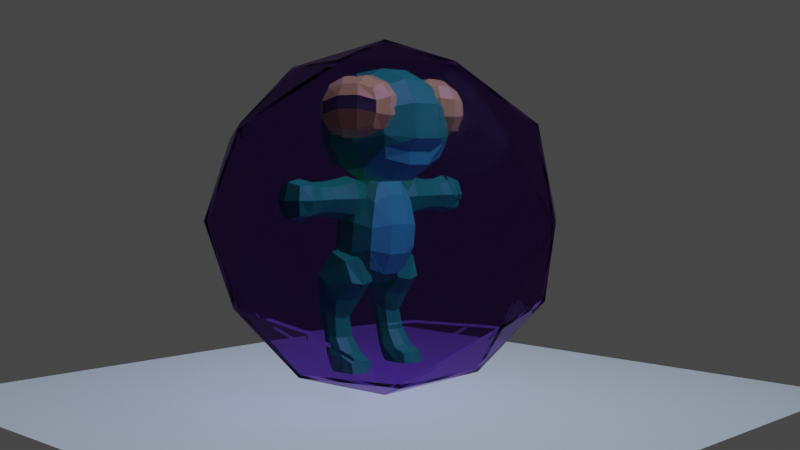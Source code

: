# Source: Frog.blend  (saved by Blender 3.4.6; exported with 4.5.12 LTS)
import bpy
from mathutils import Matrix  # noqa: F401  (used for matrix-valued properties, if any)

bpy.ops.wm.read_factory_settings(use_empty=True)
scene = bpy.context.scene
scene.name = 'Scene'

# ---- collections
col_collection = bpy.data.collections.new('Collection'); scene.collection.children.link(col_collection)
col_collection_2 = bpy.data.collections.new('Collection 2'); scene.collection.children.link(col_collection_2)

# ---- materials (node trees are filled in below, after node groups)
mat_material_001 = bpy.data.materials.new('Material.001')
mat_material_001.surface_render_method = 'BLENDED'
mat_material_001.blend_method = 'BLEND'
mat_material_001.use_transparent_shadow = False
mat_material_001.use_raytrace_refraction = True
mat_material_001.use_screen_refraction = True
mat_material_001.use_sss_translucency = True
mat_material_001.thickness_mode = 'SLAB'
mat_material_001.use_thickness_from_shadow = True
mat_material_001.pass_index = 1
mat_frogskin = bpy.data.materials.new('FrogSkin')
mat_frogskin.use_transparent_shadow = False
mat_eyes = bpy.data.materials.new('Eyes')
mat_eyes.use_transparent_shadow = False
mat_pupil = bpy.data.materials.new('Pupil')
mat_pupil.use_transparent_shadow = False
mat_froghighlight = bpy.data.materials.new('FrogHighlight')
mat_froghighlight.use_transparent_shadow = False

# ---- material node trees
mat_material_001.use_nodes = True; mat_material_001.node_tree.nodes.clear()
_N = mat_material_001.node_tree.nodes; _L = mat_material_001.node_tree.links
n0 = _N.new('ShaderNodeOutputMaterial'); n0.name = 'Material Output'; n0.location = (300, 300)
n1 = _N.new('ShaderNodeBsdfGlass'); n1.name = 'Glass BSDF'; n1.location = (10, 300)
n1.inputs[0].default_value = (0.59, 0.4628, 0.7357, 0.3786)
n1.inputs[2].default_value = 1.05
n2 = _N.new('ShaderNodeValue'); n2.name = 'Value'; n2.location = (300, 140)
n2.outputs[0].default_value = 0.0
_L.new(n1.outputs[0], n0.inputs[0])
_L.new(n2.outputs[0], n0.inputs[3])
n0.is_active_output = True
mat_frogskin.use_nodes = True; mat_frogskin.node_tree.nodes.clear()
_N = mat_frogskin.node_tree.nodes; _L = mat_frogskin.node_tree.links
n0 = _N.new('ShaderNodeBsdfPrincipled'); n0.name = 'Principled BSDF'; n0.location = (10, 300)
n0.distribution = 'GGX'
n0.subsurface_method = 'RANDOM_WALK_SKIN'
n0.inputs[0].default_value = (0.016, 0.4179, 0.1529, 1.0)
n0.inputs[3].default_value = 1.45
n0.inputs[27].default_value = (0.0, 0.0, 0.0, 1.0)
n0.inputs[28].default_value = 1.0
n1 = _N.new('ShaderNodeOutputMaterial'); n1.name = 'Material Output'; n1.location = (300, 300)
_L.new(n0.outputs[0], n1.inputs[0])
n1.is_active_output = True
mat_eyes.use_nodes = True; mat_eyes.node_tree.nodes.clear()
_N = mat_eyes.node_tree.nodes; _L = mat_eyes.node_tree.links
n0 = _N.new('ShaderNodeBsdfPrincipled'); n0.name = 'Principled BSDF'; n0.location = (10, 300)
n0.distribution = 'GGX'
n0.subsurface_method = 'RANDOM_WALK_SKIN'
n0.inputs[0].default_value = (0.8308, 0.6795, 0.1384, 1.0)
n0.inputs[2].default_value = 0.1632
n0.inputs[3].default_value = 1.45
n0.inputs[19].default_value = 0.04016
n0.inputs[24].default_value = 0.1275
n0.inputs[27].default_value = (0.0, 0.0, 0.0, 1.0)
n0.inputs[28].default_value = 1.0
n1 = _N.new('ShaderNodeOutputMaterial'); n1.name = 'Material Output'; n1.location = (300, 300)
_L.new(n0.outputs[0], n1.inputs[0])
n1.is_active_output = True
mat_pupil.use_nodes = True; mat_pupil.node_tree.nodes.clear()
_N = mat_pupil.node_tree.nodes; _L = mat_pupil.node_tree.links
n0 = _N.new('ShaderNodeBsdfPrincipled'); n0.name = 'Principled BSDF'; n0.location = (10, 300)
n0.distribution = 'GGX'
n0.subsurface_method = 'RANDOM_WALK_SKIN'
n0.inputs[0].default_value = (0.09084, 0.08866, 0.07227, 1.0)
n0.inputs[3].default_value = 1.45
n0.inputs[19].default_value = 0.08679
n0.inputs[24].default_value = 0.0715
n0.inputs[27].default_value = (0.0, 0.0, 0.0, 1.0)
n0.inputs[28].default_value = 1.0
n1 = _N.new('ShaderNodeOutputMaterial'); n1.name = 'Material Output'; n1.location = (300, 300)
_L.new(n0.outputs[0], n1.inputs[0])
n1.is_active_output = True
mat_froghighlight.use_nodes = True; mat_froghighlight.node_tree.nodes.clear()
_N = mat_froghighlight.node_tree.nodes; _L = mat_froghighlight.node_tree.links
n0 = _N.new('ShaderNodeBsdfPrincipled'); n0.name = 'Principled BSDF'; n0.location = (10, 300)
n0.distribution = 'GGX'
n0.subsurface_method = 'RANDOM_WALK_SKIN'
n0.inputs[0].default_value = (0.06848, 0.6172, 0.3712, 1.0)
n0.inputs[3].default_value = 1.45
n0.inputs[27].default_value = (0.0, 0.0, 0.0, 1.0)
n0.inputs[28].default_value = 1.0
n1 = _N.new('ShaderNodeOutputMaterial'); n1.name = 'Material Output'; n1.location = (300, 300)
_L.new(n0.outputs[0], n1.inputs[0])
n1.is_active_output = True

# ---- world
world_world = bpy.data.worlds.new('World'); scene.world = world_world
world_world.use_nodes = True; world_world.node_tree.nodes.clear()
_N = world_world.node_tree.nodes; _L = world_world.node_tree.links
n0 = _N.new('ShaderNodeOutputWorld'); n0.name = 'World Output'; n0.location = (300, 300)
n1 = _N.new('ShaderNodeBackground'); n1.name = 'Background'; n1.location = (10, 300)
n1.inputs[0].default_value = (0.05088, 0.05088, 0.05088, 1.0)
_L.new(n1.outputs[0], n0.inputs[0])
n0.is_active_output = True
world_world.color = (0.05088, 0.05088, 0.05088)
world_world.use_sun_shadow = False
world_world.sun_shadow_jitter_overblur = 0.0

# ---- cameras
cam_camera = bpy.data.cameras.new('Camera')
cam_camera.clip_end = 100.0
cam_camera.ortho_scale = 7.314

# ---- lights
light_light = bpy.data.lights.new('Light', 'SPOT')
light_light.color = (0.617, 0.7717, 1.0)
light_light.transmission_factor = 0.0
light_light.use_custom_distance = True
light_light.cutoff_distance = 67.75
light_light.use_shadow = False
light_light.energy = 2000.0
light_light.shadow_soft_size = 3.49
light_light.shadow_maximum_resolution = 0.006
light_light.use_absolute_resolution = True
light_light.spot_blend = 0.5678
light_light.spot_size = 1.309

# ---- meshes
me_plane = bpy.data.meshes.new('Plane')
me_plane.from_pydata([(-1.0, -1.0, 0.0), (1.0, -1.0, 0.0), (-1.0, 1.0, 0.0), (1.0, 1.0, 0.0)], [], [(0, 1, 3, 2)])
_uv = me_plane.uv_layers.new(name='UVMap')
_uv.uv.foreach_set('vector', [0.0, 0.0, 1.0, 0.0, 1.0, 1.0, 0.0, 1.0])
me_plane.update()
me_icosphere = bpy.data.meshes.new('Icosphere')
me_icosphere.from_pydata([(0.0, 0.0, -1.2), (1.901e-10, 0.0, -1.17), (0.8683, -0.6309, -0.5367), (0.8467, -0.6151, -0.5233), (-0.3234, -0.9953, -0.5233), (-0.3317, -1.021, -0.5367), (-1.073, 0.0, -0.5367), (-1.047, 0.0, -0.5233), (-0.3317, 1.021, -0.5367), (-0.3234, 0.9953, -0.5233), (0.8467, 0.6151, -0.5233), (0.8683, 0.6309, -0.5367), (0.3317, -1.021, 0.5367), (0.3234, -0.9953, 0.5233), (-0.8683, -0.6309, 0.5367), (-0.8467, -0.6151, 0.5233), (-0.8467, 0.6151, 0.5233), (-0.8683, 0.6309, 0.5367), (0.3234, 0.9953, 0.5233), (0.3317, 1.021, 0.5367), (1.073, 0.0, 0.5367), (1.047, 0.0, 0.5233), (1.901e-10, 0.0, 1.17), (0.0, 0.0, 1.2), (-0.1949, -0.6, -1.021), (-0.1901, -0.585, -0.9953), (0.5104, -0.3708, -1.021), (0.4976, -0.3616, -0.9953), (0.3076, -0.9466, -0.6151), (0.3154, -0.9708, -0.6309), (1.021, 0.0, -0.6309), (0.9953, 0.0, -0.6151), (0.5104, 0.3708, -1.021), (0.4976, 0.3616, -0.9953), (-0.6309, 0.0, -1.021), (-0.6151, 0.0, -0.9953), (-0.8258, -0.6, -0.6309), (-0.8052, -0.585, -0.6151), (-0.1949, 0.6, -1.021), (-0.1901, 0.585, -0.9953), (-0.8052, 0.585, -0.6151), (-0.8258, 0.6, -0.6309), (0.3076, 0.9466, -0.6151), (0.3154, 0.9708, -0.6309), (1.141, -0.3708, 0.0), (1.113, -0.3616, -2.534e-10), (1.113, 0.3616, -2.534e-10), (1.141, 0.3708, 0.0), (1.901e-10, -1.17, -2.534e-10), (0.0, -1.2, 0.0), (0.7053, -0.9708, 0.0), (0.6877, -0.9466, -2.534e-10), (-1.141, -0.3708, 0.0), (-1.113, -0.3616, -2.534e-10), (-0.7053, -0.9708, 0.0), (-0.6877, -0.9466, -2.534e-10), (-0.7053, 0.9708, 0.0), (-0.6877, 0.9466, -2.534e-10), (-1.141, 0.3708, 0.0), (-1.113, 0.3616, -2.534e-10), (0.7053, 0.9708, 0.0), (0.6877, 0.9466, -2.534e-10), (0.0, 1.2, 0.0), (1.901e-10, 1.17, -2.534e-10), (0.8052, -0.585, 0.6151), (0.8258, -0.6, 0.6309), (-0.3154, -0.9708, 0.6309), (-0.3076, -0.9466, 0.6151), (-1.021, 0.0, 0.6309), (-0.9953, 0.0, 0.6151), (-0.3154, 0.9708, 0.6309), (-0.3076, 0.9466, 0.6151), (0.8258, 0.6, 0.6309), (0.8052, 0.585, 0.6151), (0.1901, -0.585, 0.9953), (0.1949, -0.6, 1.021), (0.6309, 0.0, 1.021), (0.6151, 0.0, 0.9953), (-0.5104, -0.3708, 1.021), (-0.4976, -0.3616, 0.9953), (-0.5104, 0.3708, 1.021), (-0.4976, 0.3616, 0.9953), (0.1901, 0.585, 0.9953), (0.1949, 0.6, 1.021)], [], [(0, 26, 24), (2, 26, 30), (34, 0, 24), (38, 0, 34), (38, 32, 0), (44, 2, 30), (49, 5, 29), (52, 6, 36), (56, 8, 41), (60, 11, 43), (50, 2, 44), (54, 5, 49), (52, 58, 6), (56, 62, 8), (47, 11, 60), (75, 12, 65), (78, 14, 66), (80, 17, 68), (83, 19, 70), (76, 20, 72), (83, 23, 76), (83, 76, 72), (19, 83, 72), (80, 23, 83), (70, 80, 83), (17, 80, 70), (80, 78, 23), (68, 78, 80), (78, 68, 14), (23, 78, 75), (78, 66, 75), (75, 66, 12), (23, 75, 76), (76, 75, 65), (65, 20, 76), (20, 47, 72), (72, 47, 60), (19, 72, 60), (70, 19, 62), (70, 62, 56), (17, 70, 56), (68, 17, 58), (68, 58, 52), (14, 68, 52), (14, 54, 66), (66, 54, 49), (66, 49, 12), (12, 50, 65), (65, 50, 44), (65, 44, 20), (19, 60, 62), (62, 60, 43), (62, 43, 8), (17, 56, 58), (58, 56, 41), (58, 41, 6), (14, 52, 54), (54, 52, 36), (54, 36, 5), (12, 49, 50), (49, 29, 50), (50, 29, 2), (20, 44, 47), (44, 30, 47), (47, 30, 11), (43, 11, 32), (43, 32, 38), (8, 43, 38), (8, 38, 41), (41, 38, 34), (6, 41, 34), (36, 6, 34), (34, 24, 36), (36, 24, 5), (30, 32, 11), (32, 30, 26), (0, 32, 26), (5, 24, 29), (24, 26, 29), (26, 2, 29), (1, 25, 27), (3, 31, 27), (35, 25, 1), (39, 35, 1), (39, 1, 33), (45, 31, 3), (48, 28, 4), (53, 37, 7), (57, 40, 9), (61, 42, 10), (51, 45, 3), (55, 48, 4), (53, 7, 59), (57, 9, 63), (46, 61, 10), (74, 64, 13), (79, 67, 15), (81, 69, 16), (82, 71, 18), (77, 73, 21), (82, 77, 22), (82, 73, 77), (18, 73, 82), (81, 82, 22), (71, 82, 81), (16, 71, 81), (81, 22, 79), (69, 81, 79), (79, 15, 69), (22, 74, 79), (79, 74, 67), (74, 13, 67), (22, 77, 74), (77, 64, 74), (64, 77, 21), (21, 73, 46), (73, 61, 46), (18, 61, 73), (71, 63, 18), (71, 57, 63), (16, 57, 71), (69, 59, 16), (69, 53, 59), (15, 53, 69), (15, 67, 55), (67, 48, 55), (67, 13, 48), (13, 64, 51), (64, 45, 51), (64, 21, 45), (18, 63, 61), (63, 42, 61), (63, 9, 42), (16, 59, 57), (59, 40, 57), (59, 7, 40), (15, 55, 53), (55, 37, 53), (55, 4, 37), (13, 51, 48), (48, 51, 28), (51, 3, 28), (21, 46, 45), (45, 46, 31), (46, 10, 31), (42, 33, 10), (42, 39, 33), (9, 39, 42), (9, 40, 39), (40, 35, 39), (7, 35, 40), (37, 35, 7), (35, 37, 25), (37, 4, 25), (31, 10, 33), (33, 27, 31), (1, 27, 33), (4, 28, 25), (25, 28, 27), (27, 28, 3)])
_uv = me_icosphere.uv_layers.new(name='UVMap')
_uv.uv.foreach_set('vector', [0.1818, 0.0, 0.2273, 0.07873, 0.1364, 0.07873, 0.2727, 0.1575, 0.3182, 0.07873, 0.3636, 0.1575, 0.8636, 0.07873, 0.9091, 0.0, 0.9545, 0.07873, 0.6818, 0.07873, 0.7273, 0.0, 0.7727, 0.07873, 0.5909, 0.07873, 0.5, 0.07873, 0.5455, 0.0, 0.3182, 0.2362, 0.2727, 0.1575, 0.3636, 0.1575, 0.1364, 0.2362, 0.09091, 0.1575, 0.1818, 0.1575, 0.8636, 0.2362, 0.8182, 0.1575, 0.9091, 0.1575, 0.6818, 0.2362, 0.6364, 0.1575, 0.7273, 0.1575, 0.5, 0.2362, 0.4545, 0.1575, 0.5455, 0.1575, 0.2273, 0.2362, 0.2727, 0.1575, 0.3182, 0.2362, 0.04546, 0.2362, 0.09091, 0.1575, 0.1364, 0.2362, 0.8636, 0.2362, 0.7727, 0.2362, 0.8182, 0.1575, 0.6818, 0.2362, 0.5909, 0.2362, 0.6364, 0.1575, 0.4091, 0.2362, 0.4545, 0.1575, 0.5, 0.2362, 0.2273, 0.3937, 0.1818, 0.3149, 0.2727, 0.3149, 0.04546, 0.3937, 0.0, 0.3149, 0.09091, 0.3149, 0.7727, 0.3937, 0.7273, 0.3149, 0.8182, 0.3149, 0.5909, 0.3937, 0.5455, 0.3149, 0.6364, 0.3149, 0.4091, 0.3937, 0.3636, 0.3149, 0.4545, 0.3149, 0.5, 0.3937, 0.4545, 0.4724, 0.4091, 0.3937, 0.5, 0.3937, 0.4091, 0.3937, 0.4545, 0.3149, 0.5455, 0.3149, 0.5, 0.3937, 0.4545, 0.3149, 0.6818, 0.3937, 0.6364, 0.4724, 0.5909, 0.3937, 0.6364, 0.3149, 0.6818, 0.3937, 0.5909, 0.3937, 0.7273, 0.3149, 0.6818, 0.3937, 0.6364, 0.3149, 0.7727, 0.3937, 0.8636, 0.3937, 0.8182, 0.4724, 0.8182, 0.3149, 0.8636, 0.3937, 0.7727, 0.3937, 0.8636, 0.3937, 0.8182, 0.3149, 0.9091, 0.3149, 0.09091, 0.4724, 0.04546, 0.3937, 0.1364, 0.3937, 0.04546, 0.3937, 0.09091, 0.3149, 0.1364, 0.3937, 0.1364, 0.3937, 0.09091, 0.3149, 0.1818, 0.3149, 0.2727, 0.4724, 0.2273, 0.3937, 0.3182, 0.3937, 0.3182, 0.3937, 0.2273, 0.3937, 0.2727, 0.3149, 0.2727, 0.3149, 0.3636, 0.3149, 0.3182, 0.3937, 0.3636, 0.3149, 0.4091, 0.2362, 0.4545, 0.3149, 0.4545, 0.3149, 0.4091, 0.2362, 0.5, 0.2362, 0.5455, 0.3149, 0.4545, 0.3149, 0.5, 0.2362, 0.6364, 0.3149, 0.5455, 0.3149, 0.5909, 0.2362, 0.6364, 0.3149, 0.5909, 0.2362, 0.6818, 0.2362, 0.7273, 0.3149, 0.6364, 0.3149, 0.6818, 0.2362, 0.8182, 0.3149, 0.7273, 0.3149, 0.7727, 0.2362, 0.8182, 0.3149, 0.7727, 0.2362, 0.8636, 0.2362, 0.9091, 0.3149, 0.8182, 0.3149, 0.8636, 0.2362, 0.0, 0.3149, 0.04546, 0.2362, 0.09091, 0.3149, 0.09091, 0.3149, 0.04546, 0.2362, 0.1364, 0.2362, 0.09091, 0.3149, 0.1364, 0.2362, 0.1818, 0.3149, 0.1818, 0.3149, 0.2273, 0.2362, 0.2727, 0.3149, 0.2727, 0.3149, 0.2273, 0.2362, 0.3182, 0.2362, 0.2727, 0.3149, 0.3182, 0.2362, 0.3636, 0.3149, 0.5455, 0.3149, 0.5, 0.2362, 0.5909, 0.2362, 0.5909, 0.2362, 0.5, 0.2362, 0.5455, 0.1575, 0.5909, 0.2362, 0.5455, 0.1575, 0.6364, 0.1575, 0.7273, 0.3149, 0.6818, 0.2362, 0.7727, 0.2362, 0.7727, 0.2362, 0.6818, 0.2362, 0.7273, 0.1575, 0.7727, 0.2362, 0.7273, 0.1575, 0.8182, 0.1575, 0.9091, 0.3149, 0.8636, 0.2362, 0.9545, 0.2362, 0.9545, 0.2362, 0.8636, 0.2362, 0.9091, 0.1575, 0.9545, 0.2362, 0.9091, 0.1575, 1.0, 0.1575, 0.1818, 0.3149, 0.1364, 0.2362, 0.2273, 0.2362, 0.1364, 0.2362, 0.1818, 0.1575, 0.2273, 0.2362, 0.2273, 0.2362, 0.1818, 0.1575, 0.2727, 0.1575, 0.3636, 0.3149, 0.3182, 0.2362, 0.4091, 0.2362, 0.3182, 0.2362, 0.3636, 0.1575, 0.4091, 0.2362, 0.4091, 0.2362, 0.3636, 0.1575, 0.4545, 0.1575, 0.5455, 0.1575, 0.4545, 0.1575, 0.5, 0.07873, 0.5455, 0.1575, 0.5, 0.07873, 0.5909, 0.07873, 0.6364, 0.1575, 0.5455, 0.1575, 0.5909, 0.07873, 0.6364, 0.1575, 0.6818, 0.07873, 0.7273, 0.1575, 0.7273, 0.1575, 0.6818, 0.07873, 0.7727, 0.07873, 0.8182, 0.1575, 0.7273, 0.1575, 0.7727, 0.07873, 0.9091, 0.1575, 0.8182, 0.1575, 0.8636, 0.07873, 0.8636, 0.07873, 0.9545, 0.07873, 0.9091, 0.1575, 0.9091, 0.1575, 0.9545, 0.07873, 1.0, 0.1575, 0.3636, 0.1575, 0.4091, 0.07873, 0.4545, 0.1575, 0.4091, 0.07873, 0.3636, 0.1575, 0.3182, 0.07873, 0.3636, 0.0, 0.4091, 0.07873, 0.3182, 0.07873, 0.09091, 0.1575, 0.1364, 0.07873, 0.1818, 0.1575, 0.1364, 0.07873, 0.2273, 0.07873, 0.1818, 0.1575, 0.2273, 0.07873, 0.2727, 0.1575, 0.1818, 0.1575, 0.1818, 0.0, 0.1364, 0.07873, 0.2273, 0.07873, 0.2727, 0.1575, 0.3636, 0.1575, 0.3182, 0.07873, 0.8636, 0.07873, 0.9545, 0.07873, 0.9091, 0.0, 0.6818, 0.07873, 0.7727, 0.07873, 0.7273, 0.0, 0.5909, 0.07873, 0.5455, 0.0, 0.5, 0.07873, 0.3182, 0.2362, 0.3636, 0.1575, 0.2727, 0.1575, 0.1364, 0.2362, 0.1818, 0.1575, 0.09091, 0.1575, 0.8636, 0.2362, 0.9091, 0.1575, 0.8182, 0.1575, 0.6818, 0.2362, 0.7273, 0.1575, 0.6364, 0.1575, 0.5, 0.2362, 0.5455, 0.1575, 0.4545, 0.1575, 0.2273, 0.2362, 0.3182, 0.2362, 0.2727, 0.1575, 0.04546, 0.2362, 0.1364, 0.2362, 0.09091, 0.1575, 0.8636, 0.2362, 0.8182, 0.1575, 0.7727, 0.2362, 0.6818, 0.2362, 0.6364, 0.1575, 0.5909, 0.2362, 0.4091, 0.2362, 0.5, 0.2362, 0.4545, 0.1575, 0.2273, 0.3937, 0.2727, 0.3149, 0.1818, 0.3149, 0.04546, 0.3937, 0.09091, 0.3149, 0.0, 0.3149, 0.7727, 0.3937, 0.8182, 0.3149, 0.7273, 0.3149, 0.5909, 0.3937, 0.6364, 0.3149, 0.5455, 0.3149, 0.4091, 0.3937, 0.4545, 0.3149, 0.3636, 0.3149, 0.5, 0.3937, 0.4091, 0.3937, 0.4545, 0.4724, 0.5, 0.3937, 0.4545, 0.3149, 0.4091, 0.3937, 0.5455, 0.3149, 0.4545, 0.3149, 0.5, 0.3937, 0.6818, 0.3937, 0.5909, 0.3937, 0.6364, 0.4724, 0.6364, 0.3149, 0.5909, 0.3937, 0.6818, 0.3937, 0.7273, 0.3149, 0.6364, 0.3149, 0.6818, 0.3937, 0.7727, 0.3937, 0.8182, 0.4724, 0.8636, 0.3937, 0.8182, 0.3149, 0.7727, 0.3937, 0.8636, 0.3937, 0.8636, 0.3937, 0.9091, 0.3149, 0.8182, 0.3149, 0.09091, 0.4724, 0.1364, 0.3937, 0.04546, 0.3937, 0.04546, 0.3937, 0.1364, 0.3937, 0.09091, 0.3149, 0.1364, 0.3937, 0.1818, 0.3149, 0.09091, 0.3149, 0.2727, 0.4724, 0.3182, 0.3937, 0.2273, 0.3937, 0.3182, 0.3937, 0.2727, 0.3149, 0.2273, 0.3937, 0.2727, 0.3149, 0.3182, 0.3937, 0.3636, 0.3149, 0.3636, 0.3149, 0.4545, 0.3149, 0.4091, 0.2362, 0.4545, 0.3149, 0.5, 0.2362, 0.4091, 0.2362, 0.5455, 0.3149, 0.5, 0.2362, 0.4545, 0.3149, 0.6364, 0.3149, 0.5909, 0.2362, 0.5455, 0.3149, 0.6364, 0.3149, 0.6818, 0.2362, 0.5909, 0.2362, 0.7273, 0.3149, 0.6818, 0.2362, 0.6364, 0.3149, 0.8182, 0.3149, 0.7727, 0.2362, 0.7273, 0.3149, 0.8182, 0.3149, 0.8636, 0.2362, 0.7727, 0.2362, 0.9091, 0.3149, 0.8636, 0.2362, 0.8182, 0.3149, 0.0, 0.3149, 0.09091, 0.3149, 0.04546, 0.2362, 0.09091, 0.3149, 0.1364, 0.2362, 0.04546, 0.2362, 0.09091, 0.3149, 0.1818, 0.3149, 0.1364, 0.2362, 0.1818, 0.3149, 0.2727, 0.3149, 0.2273, 0.2362, 0.2727, 0.3149, 0.3182, 0.2362, 0.2273, 0.2362, 0.2727, 0.3149, 0.3636, 0.3149, 0.3182, 0.2362, 0.5455, 0.3149, 0.5909, 0.2362, 0.5, 0.2362, 0.5909, 0.2362, 0.5455, 0.1575, 0.5, 0.2362, 0.5909, 0.2362, 0.6364, 0.1575, 0.5455, 0.1575, 0.7273, 0.3149, 0.7727, 0.2362, 0.6818, 0.2362, 0.7727, 0.2362, 0.7273, 0.1575, 0.6818, 0.2362, 0.7727, 0.2362, 0.8182, 0.1575, 0.7273, 0.1575, 0.9091, 0.3149, 0.9545, 0.2362, 0.8636, 0.2362, 0.9545, 0.2362, 0.9091, 0.1575, 0.8636, 0.2362, 0.9545, 0.2362, 1.0, 0.1575, 0.9091, 0.1575, 0.1818, 0.3149, 0.2273, 0.2362, 0.1364, 0.2362, 0.1364, 0.2362, 0.2273, 0.2362, 0.1818, 0.1575, 0.2273, 0.2362, 0.2727, 0.1575, 0.1818, 0.1575, 0.3636, 0.3149, 0.4091, 0.2362, 0.3182, 0.2362, 0.3182, 0.2362, 0.4091, 0.2362, 0.3636, 0.1575, 0.4091, 0.2362, 0.4545, 0.1575, 0.3636, 0.1575, 0.5455, 0.1575, 0.5, 0.07873, 0.4545, 0.1575, 0.5455, 0.1575, 0.5909, 0.07873, 0.5, 0.07873, 0.6364, 0.1575, 0.5909, 0.07873, 0.5455, 0.1575, 0.6364, 0.1575, 0.7273, 0.1575, 0.6818, 0.07873, 0.7273, 0.1575, 0.7727, 0.07873, 0.6818, 0.07873, 0.8182, 0.1575, 0.7727, 0.07873, 0.7273, 0.1575, 0.9091, 0.1575, 0.8636, 0.07873, 0.8182, 0.1575, 0.8636, 0.07873, 0.9091, 0.1575, 0.9545, 0.07873, 0.9091, 0.1575, 1.0, 0.1575, 0.9545, 0.07873, 0.3636, 0.1575, 0.4545, 0.1575, 0.4091, 0.07873, 0.4091, 0.07873, 0.3182, 0.07873, 0.3636, 0.1575, 0.3636, 0.0, 0.3182, 0.07873, 0.4091, 0.07873, 0.09091, 0.1575, 0.1818, 0.1575, 0.1364, 0.07873, 0.1364, 0.07873, 0.1818, 0.1575, 0.2273, 0.07873, 0.2273, 0.07873, 0.1818, 0.1575, 0.2727, 0.1575])
me_icosphere.materials.append(mat_material_001)
me_icosphere.update()
me_cube_003 = bpy.data.meshes.new('Cube.003')
me_cube_003.from_pydata([(-0.3079, -0.6577, 0.09914), (-0.3079, -0.6577, 0.4056), (-0.3088, -0.318, 0.08958), (-0.3088, -0.318, 0.4151), (-0.003258, -0.6577, 0.09914), (-0.003258, -0.6577, 0.4056), (-0.002358, -0.318, 0.08958), (-0.002358, -0.318, 0.4151), (-0.2959, -0.9898, 0.1159), (-0.2959, -0.9898, 0.3888), (-0.01527, -0.9898, 0.3888), (-0.01527, -0.9898, 0.1159), (-0.3088, -1.284, 0.08958), (-0.3088, -1.284, 0.4151), (-0.002358, -1.284, 0.4151), (-0.002358, -1.284, 0.08958), (-0.3263, -0.4879, 0.07104), (-0.371, -0.6577, 0.2524), (-0.3263, -0.4879, 0.4337), (-0.3433, -0.2804, 0.2524), (-0.1556, -0.2804, 0.05299), (-0.1556, -0.2804, 0.4517), (0.03208, -0.2804, 0.2524), (0.01509, -0.4879, 0.07104), (0.01509, -0.4879, 0.4337), (0.05985, -0.6577, 0.2524), (-0.1556, -0.6577, 0.03576), (-0.1556, -0.6577, 0.469), (-0.354, -0.9898, 0.2524), (0.04285, -0.9898, 0.2524), (-0.1556, -0.9898, 0.0594), (-0.1556, -0.9898, 0.4453), (-0.2959, -0.8238, 0.1159), (-0.2959, -0.8238, 0.3888), (-0.01527, -0.8238, 0.1159), (-0.01527, -0.8238, 0.3888), (-0.3433, -1.321, 0.2524), (0.03208, -1.321, 0.2524), (-0.1556, -1.321, 0.05299), (-0.1556, -1.321, 0.4517), (0.01128, -1.137, 0.08653), (-0.3225, -1.137, 0.08653), (-0.3225, -1.137, 0.4182), (0.01128, -1.137, 0.4182), (0.07626, -1.159, 0.2524), (-0.1556, -1.159, 0.4861), (-0.3874, -1.159, 0.2524), (-0.1556, -1.375, 0.2524), (0.04285, -0.8238, 0.2524), (-0.1556, -0.8238, 0.4453), (-0.1556, -0.8238, 0.0594), (-0.1556, -1.159, 0.01866), (-0.1556, -0.4658, 0.5045), (-0.1556, -0.4658, 0.0002007), (-0.354, -0.8238, 0.2524), (0.08178, -0.4658, 0.2524), (-0.1556, -0.1953, 0.2524), (-0.393, -0.4658, 0.2524)], [], [(57, 18, 3, 19), (56, 21, 7, 22), (55, 24, 5, 25), (54, 32, 8, 28), (53, 23, 4, 26), (52, 18, 1, 27), (51, 40, 15, 38), (50, 34, 11, 30), (49, 33, 9, 31), (48, 35, 10, 29), (47, 39, 13, 36), (46, 41, 12, 36), (45, 42, 13, 39), (44, 43, 14, 37), (40, 44, 37, 15), (11, 29, 44, 40), (29, 10, 43, 44), (43, 45, 39, 14), (10, 31, 45, 43), (31, 9, 42, 45), (42, 46, 36, 13), (9, 28, 46, 42), (28, 8, 41, 46), (38, 47, 36, 12), (15, 37, 47, 38), (37, 14, 39, 47), (34, 48, 29, 11), (4, 25, 48, 34), (25, 5, 35, 48), (35, 49, 31, 10), (5, 27, 49, 35), (27, 1, 33, 49), (32, 50, 30, 8), (0, 26, 50, 32), (26, 4, 34, 50), (41, 51, 38, 12), (8, 30, 51, 41), (30, 11, 40, 51), (24, 52, 27, 5), (7, 21, 52, 24), (21, 3, 18, 52), (16, 53, 26, 0), (2, 20, 53, 16), (20, 6, 23, 53), (33, 54, 28, 9), (1, 17, 54, 33), (17, 0, 32, 54), (23, 55, 25, 4), (6, 22, 55, 23), (22, 7, 24, 55), (20, 56, 22, 6), (2, 19, 56, 20), (19, 3, 21, 56), (16, 57, 19, 2), (0, 17, 57, 16), (17, 1, 18, 57)])
_uv = me_cube_003.uv_layers.new(name='UVMap')
_uv.uv.foreach_set('vector', [0.5, 0.125, 0.625, 0.125, 0.625, 0.25, 0.5, 0.25, 0.5, 0.375, 0.625, 0.375, 0.625, 0.5, 0.5, 0.5, 0.5, 0.625, 0.625, 0.625, 0.625, 0.75, 0.5, 0.75, 0.5, 0.0, 0.375, 0.0, 0.375, 0.0, 0.5, 0.0, 0.25, 0.625, 0.375, 0.625, 0.375, 0.75, 0.25, 0.75, 0.75, 0.625, 0.875, 0.625, 0.875, 0.75, 0.75, 0.75, 0.25, 0.75, 0.375, 0.75, 0.375, 0.75, 0.25, 0.75, 0.25, 0.75, 0.375, 0.75, 0.375, 0.75, 0.25, 0.75, 0.75, 0.75, 0.875, 0.75, 0.875, 0.75, 0.75, 0.75, 0.5, 0.75, 0.625, 0.75, 0.625, 0.75, 0.5, 0.75, 0.5, 0.875, 0.625, 0.875, 0.625, 1.0, 0.5, 1.0, 0.5, 0.0, 0.375, 0.0, 0.375, 0.0, 0.5, 0.0, 0.75, 0.75, 0.875, 0.75, 0.875, 0.75, 0.75, 0.75, 0.5, 0.75, 0.625, 0.75, 0.625, 0.75, 0.5, 0.75, 0.375, 0.75, 0.5, 0.75, 0.5, 0.75, 0.375, 0.75, 0.375, 0.75, 0.5, 0.75, 0.5, 0.75, 0.375, 0.75, 0.5, 0.75, 0.625, 0.75, 0.625, 0.75, 0.5, 0.75, 0.625, 0.75, 0.75, 0.75, 0.75, 0.75, 0.625, 0.75, 0.625, 0.75, 0.75, 0.75, 0.75, 0.75, 0.625, 0.75, 0.75, 0.75, 0.875, 0.75, 0.875, 0.75, 0.75, 0.75, 0.625, 0.0, 0.5, 0.0, 0.5, 0.0, 0.625, 0.0, 0.625, 0.0, 0.5, 0.0, 0.5, 0.0, 0.625, 0.0, 0.5, 0.0, 0.375, 0.0, 0.375, 0.0, 0.5, 0.0, 0.375, 0.875, 0.5, 0.875, 0.5, 1.0, 0.375, 1.0, 0.375, 0.75, 0.5, 0.75, 0.5, 0.875, 0.375, 0.875, 0.5, 0.75, 0.625, 0.75, 0.625, 0.875, 0.5, 0.875, 0.375, 0.75, 0.5, 0.75, 0.5, 0.75, 0.375, 0.75, 0.375, 0.75, 0.5, 0.75, 0.5, 0.75, 0.375, 0.75, 0.5, 0.75, 0.625, 0.75, 0.625, 0.75, 0.5, 0.75, 0.625, 0.75, 0.75, 0.75, 0.75, 0.75, 0.625, 0.75, 0.625, 0.75, 0.75, 0.75, 0.75, 0.75, 0.625, 0.75, 0.75, 0.75, 0.875, 0.75, 0.875, 0.75, 0.75, 0.75, 0.125, 0.75, 0.25, 0.75, 0.25, 0.75, 0.125, 0.75, 0.125, 0.75, 0.25, 0.75, 0.25, 0.75, 0.125, 0.75, 0.25, 0.75, 0.375, 0.75, 0.375, 0.75, 0.25, 0.75, 0.125, 0.75, 0.25, 0.75, 0.25, 0.75, 0.125, 0.75, 0.125, 0.75, 0.25, 0.75, 0.25, 0.75, 0.125, 0.75, 0.25, 0.75, 0.375, 0.75, 0.375, 0.75, 0.25, 0.75, 0.625, 0.625, 0.75, 0.625, 0.75, 0.75, 0.625, 0.75, 0.625, 0.5, 0.75, 0.5, 0.75, 0.625, 0.625, 0.625, 0.75, 0.5, 0.875, 0.5, 0.875, 0.625, 0.75, 0.625, 0.125, 0.625, 0.25, 0.625, 0.25, 0.75, 0.125, 0.75, 0.125, 0.5, 0.25, 0.5, 0.25, 0.625, 0.125, 0.625, 0.25, 0.5, 0.375, 0.5, 0.375, 0.625, 0.25, 0.625, 0.625, 0.0, 0.5, 0.0, 0.5, 0.0, 0.625, 0.0, 0.625, 0.0, 0.5, 0.0, 0.5, 0.0, 0.625, 0.0, 0.5, 0.0, 0.375, 0.0, 0.375, 0.0, 0.5, 0.0, 0.375, 0.625, 0.5, 0.625, 0.5, 0.75, 0.375, 0.75, 0.375, 0.5, 0.5, 0.5, 0.5, 0.625, 0.375, 0.625, 0.5, 0.5, 0.625, 0.5, 0.625, 0.625, 0.5, 0.625, 0.375, 0.375, 0.5, 0.375, 0.5, 0.5, 0.375, 0.5, 0.375, 0.25, 0.5, 0.25, 0.5, 0.375, 0.375, 0.375, 0.5, 0.25, 0.625, 0.25, 0.625, 0.375, 0.5, 0.375, 0.375, 0.125, 0.5, 0.125, 0.5, 0.25, 0.375, 0.25, 0.375, 0.0, 0.5, 0.0, 0.5, 0.125, 0.375, 0.125, 0.5, 0.0, 0.625, 0.0, 0.625, 0.125, 0.5, 0.125])
me_cube_003.materials.append(mat_frogskin)
me_cube_003.update()
me_cube_004 = bpy.data.meshes.new('Cube.004')
me_cube_004.from_pydata([(-0.1617, -0.3061, -0.6518), (-0.1963, -0.3057, -0.2101), (-0.1635, -0.1745, -0.6516), (-0.1963, -0.115, -0.2101), (0.008049, -0.312, -0.4061), (-0.04398, -0.3224, -0.2694), (0.008049, -0.1233, -0.4067), (-0.04398, -0.1107, -0.2694), (-0.2808, -0.3464, -0.3634), (-0.2808, -0.09702, -0.3634), (-0.111, -0.1118, -0.5227), (-0.1092, -0.3434, -0.5229), (-0.3253, -0.3072, -0.5576), (-0.3254, -0.173, -0.5576), (-0.2623, -0.316, -0.7627), (-0.2623, -0.1726, -0.7627), (-0.1401, -0.1726, -0.7824), (-0.1402, -0.3161, -0.7824), (-0.1724, -0.3254, -0.995), (-0.1724, -0.164, -0.995), (-0.0288, -0.1414, -0.9976), (-0.0288, -0.3481, -0.9976), (-0.2466, -0.1618, -0.6054), (-0.2455, -0.3185, -0.6054), (-0.1693, -0.3773, -0.4163), (-0.1695, -0.06755, -0.4164), (-0.2005, -0.159, -0.7725), (-0.2005, -0.3296, -0.7725), (-0.118, -0.1431, -0.9972), (-0.118, -0.3464, -0.9972), (-0.2128, -0.2099, -0.2005), (-0.3401, -0.2401, -0.5467), (0.02263, -0.2217, -0.4235), (0.001966, -0.2177, -0.2263), (-0.1373, -0.2441, -0.6627), (-0.08231, -0.2316, -0.5378), (-0.2969, -0.2221, -0.3485), (-0.2772, -0.2446, -0.7624), (-0.1208, -0.2446, -0.7827), (-0.195, -0.2447, -0.9972), (-0.05379, -0.2447, -1.004), (-0.1449, -0.2447, -1.004), (-0.0643, -0.3314, -0.897), (-0.06432, -0.1581, -0.897), (-0.2178, -0.1612, -0.8962), (-0.2178, -0.3283, -0.8962), (-0.1486, -0.3544, -0.8945), (-0.1486, -0.135, -0.8945), (-0.2329, -0.2447, -0.8977), (-0.05479, -0.2447, -0.8782), (0.05878, -0.2447, -0.9989), (0.03676, -0.3307, -0.9965), (0.01712, -0.3248, -0.9306), (0.03676, -0.1587, -0.9965), (0.03026, -0.2447, -0.9244), (0.01712, -0.1646, -0.9306)], [], [(36, 30, 3, 9), (25, 7, 6, 10), (32, 33, 5, 4), (25, 10, 2, 22), (35, 32, 4, 11), (33, 30, 1, 5), (24, 8, 12, 23), (5, 1, 8, 24), (31, 13, 15, 37), (36, 9, 13, 31), (35, 11, 0, 34), (20, 43, 55, 53), (23, 12, 14, 27), (22, 2, 16, 26), (34, 0, 17, 38), (41, 29, 18, 39), (47, 43, 20, 28), (46, 45, 18, 29), (48, 44, 19, 39), (42, 46, 29, 21), (44, 47, 28, 19), (40, 21, 29, 41), (13, 22, 26, 15), (0, 23, 27, 17), (11, 24, 23, 0), (9, 25, 22, 13), (9, 3, 7, 25), (4, 5, 24, 11), (20, 40, 41, 28), (45, 48, 39, 18), (28, 41, 39, 19), (2, 34, 38, 16), (21, 40, 50, 51), (10, 35, 34, 2), (8, 36, 31, 12), (12, 31, 37, 14), (7, 3, 30, 33), (10, 6, 32, 35), (6, 7, 33, 32), (8, 1, 30, 36), (16, 38, 49, 43), (14, 37, 48, 45), (15, 26, 47, 44), (17, 27, 46, 42), (37, 15, 44, 48), (27, 14, 45, 46), (26, 16, 43, 47), (38, 17, 42, 49), (54, 52, 51, 50), (55, 54, 50, 53), (42, 21, 51, 52), (43, 49, 54, 55), (40, 20, 53, 50), (49, 42, 52, 54)])
_uv = me_cube_004.uv_layers.new(name='UVMap')
_uv.uv.foreach_set('vector', [0.5, 0.125, 0.625, 0.125, 0.625, 0.25, 0.5, 0.25, 0.4375, 0.3125, 0.625, 0.5, 0.375, 0.5, 0.375, 0.375, 0.375, 0.625, 0.625, 0.625, 0.625, 0.75, 0.375, 0.75, 0.4375, 0.3125, 0.375, 0.375, 0.375, 0.375, 0.4375, 0.3125, 0.25, 0.625, 0.375, 0.625, 0.375, 0.75, 0.25, 0.75, 0.625, 0.625, 0.875, 0.625, 0.875, 0.75, 0.625, 0.75, 0.4375, 0.9375, 0.5, 1.0, 0.5, 1.0, 0.4375, 0.9375, 0.625, 0.75, 0.625, 1.0, 0.5, 1.0, 0.4375, 0.9375, 0.5, 0.125, 0.5, 0.25, 0.5, 0.25, 0.5, 0.125, 0.5, 0.125, 0.5, 0.25, 0.5, 0.25, 0.5, 0.125, 0.25, 0.625, 0.25, 0.75, 0.25, 0.75, 0.25, 0.625, 0.375, 0.375, 0.375, 0.375, 0.375, 0.375, 0.375, 0.375, 0.4375, 0.9375, 0.5, 1.0, 0.5, 1.0, 0.4375, 0.9375, 0.4375, 0.3125, 0.375, 0.375, 0.375, 0.375, 0.4375, 0.3125, 0.25, 0.625, 0.25, 0.75, 0.25, 0.75, 0.25, 0.625, 0.4375, 0.375, 0.4375, 0.4375, 0.5, 0.0, 0.5, 0.125, 0.4375, 0.3125, 0.375, 0.375, 0.375, 0.375, 0.4375, 0.3125, 0.4375, 0.9375, 0.5, 1.0, 0.5, 1.0, 0.4375, 0.9375, 0.5, 0.125, 0.5, 0.25, 0.5, 0.25, 0.5, 0.125, 0.375, 0.875, 0.4375, 0.9375, 0.4375, 0.9375, 0.375, 0.875, 0.5, 0.25, 0.4375, 0.3125, 0.4375, 0.3125, 0.5, 0.25, 0.375, 0.625, 0.375, 0.875, 0.4375, 0.4375, 0.4375, 0.375, 0.5, 0.25, 0.4375, 0.3125, 0.4375, 0.3125, 0.5, 0.25, 0.375, 0.875, 0.4375, 0.9375, 0.4375, 0.9375, 0.375, 0.875, 0.375, 0.875, 0.4375, 0.9375, 0.4375, 0.9375, 0.375, 0.875, 0.5, 0.25, 0.4375, 0.3125, 0.4375, 0.3125, 0.5, 0.25, 0.5, 0.25, 0.625, 0.25, 0.625, 0.5, 0.4375, 0.3125, 0.375, 0.75, 0.625, 0.75, 0.4375, 0.9375, 0.375, 0.875, 0.375, 0.375, 0.375, 0.625, 0.4375, 0.375, 0.4375, 0.3125, 0.5, 0.0, 0.5, 0.125, 0.5, 0.125, 0.5, 0.0, 0.4375, 0.3125, 0.4375, 0.375, 0.5, 0.125, 0.5, 0.25, 0.25, 0.5, 0.25, 0.625, 0.25, 0.625, 0.25, 0.5, 0.375, 0.875, 0.375, 0.625, 0.375, 0.625, 0.375, 0.875, 0.25, 0.5, 0.25, 0.625, 0.25, 0.625, 0.25, 0.5, 0.5, 0.0, 0.5, 0.125, 0.5, 0.125, 0.5, 0.0, 0.5, 0.0, 0.5, 0.125, 0.5, 0.125, 0.5, 0.0, 0.625, 0.5, 0.875, 0.5, 0.875, 0.625, 0.625, 0.625, 0.25, 0.5, 0.375, 0.5, 0.375, 0.625, 0.25, 0.625, 0.375, 0.5, 0.625, 0.5, 0.625, 0.625, 0.375, 0.625, 0.5, 0.0, 0.625, 0.0, 0.625, 0.125, 0.5, 0.125, 0.25, 0.5, 0.25, 0.625, 0.25, 0.625, 0.25, 0.5, 0.5, 0.0, 0.5, 0.125, 0.5, 0.125, 0.5, 0.0, 0.5, 0.25, 0.4375, 0.3125, 0.4375, 0.3125, 0.5, 0.25, 0.375, 0.875, 0.4375, 0.9375, 0.4375, 0.9375, 0.375, 0.875, 0.5, 0.125, 0.5, 0.25, 0.5, 0.25, 0.5, 0.125, 0.4375, 0.9375, 0.5, 1.0, 0.5, 1.0, 0.4375, 0.9375, 0.4375, 0.3125, 0.375, 0.375, 0.375, 0.375, 0.4375, 0.3125, 0.25, 0.625, 0.25, 0.75, 0.25, 0.75, 0.25, 0.625, 0.25, 0.625, 0.25, 0.75, 0.25, 0.75, 0.25, 0.625, 0.25, 0.5, 0.25, 0.625, 0.25, 0.625, 0.25, 0.5, 0.375, 0.875, 0.375, 0.875, 0.375, 0.875, 0.375, 0.875, 0.25, 0.5, 0.25, 0.625, 0.25, 0.625, 0.25, 0.5, 0.375, 0.625, 0.375, 0.375, 0.375, 0.375, 0.375, 0.625, 0.25, 0.625, 0.25, 0.75, 0.25, 0.75, 0.25, 0.625])
me_cube_004.materials.append(mat_frogskin)
me_cube_004.update()
me_cube_001 = bpy.data.meshes.new('Cube.001')
me_cube_001.from_pydata([(-0.07049, -0.4124, -0.1011), (-0.07595, -0.4045, 0.08616), (-0.1431, -0.2452, -0.08791), (-0.1487, -0.2379, 0.1025), (0.1487, -0.317, -0.09865), (0.1432, -0.3092, 0.08862), (0.07605, -0.1499, -0.08545), (0.07049, -0.1425, 0.105), (-0.1408, -0.3096, -0.1126), (-0.1152, -0.3687, -0.1185), (-0.08687, -0.4361, -0.04085), (-0.08872, -0.4333, 0.02256), (-0.1218, -0.3599, 0.1098), (-0.1475, -0.3008, 0.1157), (-0.1759, -0.2331, 0.04232), (-0.1739, -0.2357, -0.02487), (-0.00154, -0.1648, -0.1035), (-0.07887, -0.1984, -0.1044), (-0.08554, -0.1896, 0.1239), (-0.008211, -0.156, 0.1248), (0.08686, -0.1188, 0.04527), (0.08883, -0.1214, -0.02192), (0.1476, -0.2544, -0.1156), (0.1219, -0.1953, -0.1096), (0.1153, -0.1865, 0.1187), (0.1409, -0.2455, 0.1127), (0.1741, -0.319, 0.02553), (0.1759, -0.3218, -0.0378), (0.008019, -0.3985, -0.1132), (0.08535, -0.3648, -0.1124), (0.07897, -0.3535, 0.1076), (0.001639, -0.3871, 0.1067), (0.03306, -0.212, 0.1567), (0.06477, -0.285, 0.1493), (-0.07357, -0.2584, 0.1555), (-0.04186, -0.3314, 0.1482), (-0.06467, -0.2701, -0.1492), (-0.03296, -0.3431, -0.1565), (0.04196, -0.2238, -0.148), (0.07367, -0.2968, -0.1553), (0.1065, -0.3872, -0.01517), (0.01094, -0.4287, -0.01624), (0.1046, -0.379, 0.05084), (0.009024, -0.4206, 0.04977), (0.1609, -0.1666, -0.04059), (0.1926, -0.2396, -0.04794), (0.1582, -0.163, 0.05206), (0.1899, -0.236, 0.0447), (-0.1046, -0.1662, -0.03327), (-0.008979, -0.1247, -0.0322), (-0.1073, -0.1627, 0.05937), (-0.01169, -0.1211, 0.06044), (-0.1581, -0.3921, -0.05188), (-0.1898, -0.3191, -0.04452), (-0.1608, -0.3886, 0.04077), (-0.1925, -0.3156, 0.04812)], [], [(55, 13, 3, 14), (51, 19, 7, 20), (47, 25, 5, 26), (43, 31, 1, 11), (39, 22, 4, 29), (35, 12, 1, 31), (25, 33, 30, 5), (33, 35, 31, 30), (7, 19, 32, 24), (24, 32, 33, 25), (19, 18, 34, 32), (32, 34, 35, 33), (18, 3, 13, 34), (34, 13, 12, 35), (9, 37, 28, 0), (37, 39, 29, 28), (2, 17, 36, 8), (8, 36, 37, 9), (17, 16, 38, 36), (36, 38, 39, 37), (16, 6, 23, 38), (38, 23, 22, 39), (28, 41, 10, 0), (41, 43, 11, 10), (4, 27, 40, 29), (29, 40, 41, 28), (27, 26, 42, 40), (40, 42, 43, 41), (26, 5, 30, 42), (42, 30, 31, 43), (22, 45, 27, 4), (45, 47, 26, 27), (6, 21, 44, 23), (23, 44, 45, 22), (21, 20, 46, 44), (44, 46, 47, 45), (20, 7, 24, 46), (46, 24, 25, 47), (16, 49, 21, 6), (49, 51, 20, 21), (2, 15, 48, 17), (17, 48, 49, 16), (15, 14, 50, 48), (48, 50, 51, 49), (14, 3, 18, 50), (50, 18, 19, 51), (8, 53, 15, 2), (53, 55, 14, 15), (0, 10, 52, 9), (9, 52, 53, 8), (10, 11, 54, 52), (52, 54, 55, 53), (11, 1, 12, 54), (54, 12, 13, 55)])
me_cube_001.polygons.foreach_set('material_index', [0, 0, 0, 0, 0, 0, 0, 0, 0, 0, 0, 0, 0, 0, 0, 0, 0, 0, 0, 0, 0, 0, 0, 1, 0, 0, 1, 1, 0, 0, 0, 0, 0, 0, 0, 0, 0, 0, 0, 0, 0, 0, 0, 0, 0, 0, 0, 0, 0, 0, 0, 0, 0, 0])
_uv = me_cube_001.uv_layers.new(name='UVMap')
_uv.uv.foreach_set('vector', [0.5417, 0.1667, 0.625, 0.1667, 0.625, 0.25, 0.5417, 0.25, 0.5417, 0.4167, 0.625, 0.4167, 0.625, 0.5, 0.5417, 0.5, 0.5417, 0.6667, 0.625, 0.6667, 0.625, 0.75, 0.5417, 0.75, 0.5417, 0.9167, 0.625, 0.9167, 0.625, 1.0, 0.5417, 1.0, 0.2917, 0.6667, 0.375, 0.6667, 0.375, 0.75, 0.2917, 0.75, 0.7917, 0.6667, 0.875, 0.6667, 0.875, 0.75, 0.7917, 0.75, 0.625, 0.6667, 0.7083, 0.6667, 0.7083, 0.75, 0.625, 0.75, 0.7083, 0.6667, 0.7917, 0.6667, 0.7917, 0.75, 0.7083, 0.75, 0.625, 0.5, 0.7083, 0.5, 0.7083, 0.5833, 0.625, 0.5833, 0.625, 0.5833, 0.7083, 0.5833, 0.7083, 0.6667, 0.625, 0.6667, 0.7083, 0.5, 0.7917, 0.5, 0.7917, 0.5833, 0.7083, 0.5833, 0.7083, 0.5833, 0.7917, 0.5833, 0.7917, 0.6667, 0.7083, 0.6667, 0.7917, 0.5, 0.875, 0.5, 0.875, 0.5833, 0.7917, 0.5833, 0.7917, 0.5833, 0.875, 0.5833, 0.875, 0.6667, 0.7917, 0.6667, 0.125, 0.6667, 0.2083, 0.6667, 0.2083, 0.75, 0.125, 0.75, 0.2083, 0.6667, 0.2917, 0.6667, 0.2917, 0.75, 0.2083, 0.75, 0.125, 0.5, 0.2083, 0.5, 0.2083, 0.5833, 0.125, 0.5833, 0.125, 0.5833, 0.2083, 0.5833, 0.2083, 0.6667, 0.125, 0.6667, 0.2083, 0.5, 0.2917, 0.5, 0.2917, 0.5833, 0.2083, 0.5833, 0.2083, 0.5833, 0.2917, 0.5833, 0.2917, 0.6667, 0.2083, 0.6667, 0.2917, 0.5, 0.375, 0.5, 0.375, 0.5833, 0.2917, 0.5833, 0.2917, 0.5833, 0.375, 0.5833, 0.375, 0.6667, 0.2917, 0.6667, 0.375, 0.9167, 0.4583, 0.9167, 0.4583, 1.0, 0.375, 1.0, 0.4583, 0.9167, 0.5417, 0.9167, 0.5417, 1.0, 0.4583, 1.0, 0.375, 0.75, 0.4583, 0.75, 0.4583, 0.8333, 0.375, 0.8333, 0.375, 0.8333, 0.4583, 0.8333, 0.4583, 0.9167, 0.375, 0.9167, 0.4583, 0.75, 0.5417, 0.75, 0.5417, 0.8333, 0.4583, 0.8333, 0.4583, 0.8333, 0.5417, 0.8333, 0.5417, 0.9167, 0.4583, 0.9167, 0.5417, 0.75, 0.625, 0.75, 0.625, 0.8333, 0.5417, 0.8333, 0.5417, 0.8333, 0.625, 0.8333, 0.625, 0.9167, 0.5417, 0.9167, 0.375, 0.6667, 0.4583, 0.6667, 0.4583, 0.75, 0.375, 0.75, 0.4583, 0.6667, 0.5417, 0.6667, 0.5417, 0.75, 0.4583, 0.75, 0.375, 0.5, 0.4583, 0.5, 0.4583, 0.5833, 0.375, 0.5833, 0.375, 0.5833, 0.4583, 0.5833, 0.4583, 0.6667, 0.375, 0.6667, 0.4583, 0.5, 0.5417, 0.5, 0.5417, 0.5833, 0.4583, 0.5833, 0.4583, 0.5833, 0.5417, 0.5833, 0.5417, 0.6667, 0.4583, 0.6667, 0.5417, 0.5, 0.625, 0.5, 0.625, 0.5833, 0.5417, 0.5833, 0.5417, 0.5833, 0.625, 0.5833, 0.625, 0.6667, 0.5417, 0.6667, 0.375, 0.4167, 0.4583, 0.4167, 0.4583, 0.5, 0.375, 0.5, 0.4583, 0.4167, 0.5417, 0.4167, 0.5417, 0.5, 0.4583, 0.5, 0.375, 0.25, 0.4583, 0.25, 0.4583, 0.3333, 0.375, 0.3333, 0.375, 0.3333, 0.4583, 0.3333, 0.4583, 0.4167, 0.375, 0.4167, 0.4583, 0.25, 0.5417, 0.25, 0.5417, 0.3333, 0.4583, 0.3333, 0.4583, 0.3333, 0.5417, 0.3333, 0.5417, 0.4167, 0.4583, 0.4167, 0.5417, 0.25, 0.625, 0.25, 0.625, 0.3333, 0.5417, 0.3333, 0.5417, 0.3333, 0.625, 0.3333, 0.625, 0.4167, 0.5417, 0.4167, 0.375, 0.1667, 0.4583, 0.1667, 0.4583, 0.25, 0.375, 0.25, 0.4583, 0.1667, 0.5417, 0.1667, 0.5417, 0.25, 0.4583, 0.25, 0.375, 0.0, 0.4583, 0.0, 0.4583, 0.08333, 0.375, 0.08333, 0.375, 0.08333, 0.4583, 0.08333, 0.4583, 0.1667, 0.375, 0.1667, 0.4583, 0.0, 0.5417, 0.0, 0.5417, 0.08333, 0.4583, 0.08333, 0.4583, 0.08333, 0.5417, 0.08333, 0.5417, 0.1667, 0.4583, 0.1667, 0.5417, 0.0, 0.625, 0.0, 0.625, 0.08333, 0.5417, 0.08333, 0.5417, 0.08333, 0.625, 0.08333, 0.625, 0.1667, 0.5417, 0.1667])
me_cube_001.materials.append(mat_eyes)
me_cube_001.materials.append(mat_pupil)
me_cube_001.update()
me_cube = bpy.data.meshes.new('Cube')
me_cube.from_pydata([(0.2247, 0.2886, 0.249), (0.2634, 0.2886, -0.2077), (0.2247, -0.2886, 0.249), (0.2634, -0.2886, -0.2077), (-0.2634, 0.2886, 0.2077), (-0.2247, 0.2886, -0.249), (-0.2634, -0.2886, 0.2077), (-0.2247, -0.2886, -0.249), (-0.2694, 0.1018, -0.2986), (-0.2694, -0.1018, -0.2986), (0.1093, 0.3461, -0.2665), (-0.06291, 0.3461, -0.2811), (0.2858, 0.3461, 0.1054), (0.2994, 0.3461, -0.05579), (-0.2858, -0.3461, -0.1054), (-0.2994, -0.3461, 0.05579), (0.2858, -0.3461, 0.1054), (0.2994, -0.3461, -0.05579), (-0.2994, 0.3461, 0.05579), (-0.2858, 0.3461, -0.1054), (0.06291, -0.3461, 0.2811), (-0.1093, -0.3461, 0.2665), (0.2694, 0.1018, 0.2986), (0.2694, -0.1018, 0.2986), (-0.06291, -0.3461, -0.2811), (0.1093, -0.3461, -0.2665), (-0.3158, -0.1018, 0.249), (-0.3158, 0.1018, 0.249), (-0.1093, 0.3461, 0.2665), (0.06291, 0.3461, 0.2811), (0.3158, -0.1018, -0.249), (0.3158, 0.1018, -0.249), (-0.09701, 0.4619, -0.1201), (0.1158, 0.4619, -0.1021), (-0.1158, 0.4619, 0.1021), (0.09701, 0.4619, 0.1201), (0.3999, 0.1259, -0.07802), (0.3999, -0.1259, -0.07802), (0.3811, 0.1259, 0.1442), (0.3811, -0.1259, 0.1442), (-0.08777, 0.1259, -0.3755), (-0.08777, -0.1259, -0.3755), (0.1497, 0.1259, -0.3553), (0.1497, -0.1259, -0.3553), (-0.3811, -0.1259, -0.1442), (-0.3811, 0.1259, -0.1442), (-0.3999, -0.1259, 0.07802), (-0.3999, 0.1259, 0.07802), (0.1158, -0.4619, -0.1021), (-0.09701, -0.4619, -0.1201), (0.09701, -0.4619, 0.1201), (-0.1158, -0.4619, 0.1021), (0.08777, 0.1259, 0.3755), (0.08777, -0.1259, 0.3755), (-0.1497, 0.1259, 0.3553), (-0.1497, -0.1259, 0.3553), (0.2848, 0.3202, -0.1336), (0.2848, -0.3202, -0.1336), (0.3256, 0.1151, -0.1665), (0.3256, -0.1151, -0.1665), (0.3489, 0.2262, -0.1082), (0.3489, -0.2262, -0.1082)], [], [(55, 26, 6, 21), (51, 21, 6, 15), (47, 27, 4, 18), (43, 30, 3, 25), (39, 23, 2, 16), (35, 29, 0, 12), (10, 33, 13, 56), (33, 35, 12, 13), (5, 19, 32, 11), (11, 32, 33, 10), (19, 18, 34, 32), (32, 34, 35, 33), (18, 4, 28, 34), (34, 28, 29, 35), (3, 57, 25), (37, 39, 16, 17), (17, 57, 61), (59, 58, 36, 37), (13, 12, 38, 36), (36, 38, 39, 37), (12, 0, 22, 38), (38, 22, 23, 39), (9, 41, 24, 7), (41, 43, 25), (5, 11, 40, 8), (8, 40, 41, 9), (10, 42, 40), (40, 42, 43, 41), (10, 1, 31, 42), (42, 31, 30, 43), (8, 45, 19, 5), (45, 47, 18, 19), (7, 14, 44, 9), (9, 44, 45, 8), (14, 15, 46, 44), (44, 46, 47, 45), (15, 6, 26, 46), (46, 26, 27, 47), (24, 49, 14, 7), (49, 51, 15, 14), (57, 17, 48, 25), (25, 48, 49, 24), (17, 16, 50, 48), (48, 50, 51, 49), (16, 2, 20, 50), (50, 20, 21, 51), (23, 53, 20, 2), (53, 55, 21, 20), (0, 29, 52, 22), (22, 52, 53, 23), (29, 28, 54, 52), (52, 54, 55, 53), (28, 4, 27, 54), (54, 27, 26, 55), (11, 10, 40), (24, 41, 25), (59, 37, 61), (1, 10, 56), (13, 36, 60), (30, 31, 58, 59), (58, 31, 1, 56, 60), (30, 59, 61, 57, 3), (36, 58, 60), (56, 13, 60), (37, 17, 61)])
me_cube.polygons.foreach_set('material_index', [0, 0, 0, 1, 0, 0, 0, 0, 0, 0, 0, 0, 0, 0, 1, 0, 0, 1, 0, 0, 0, 0, 0, 1, 0, 0, 1, 1, 1, 1, 0, 0, 0, 0, 0, 0, 0, 0, 0, 0, 0, 0, 0, 0, 0, 0, 0, 0, 0, 0, 0, 0, 0, 0, 0, 0, 1, 1, 0, 1, 1, 1, 1, 0, 0])
_uv = me_cube.uv_layers.new(name='UVMap')
_uv.uv.foreach_set('vector', [0.7917, 0.6667, 0.875, 0.6667, 0.875, 0.75, 0.7917, 0.75, 0.5417, 0.9167, 0.625, 0.9167, 0.625, 1.0, 0.5417, 1.0, 0.5417, 0.1667, 0.625, 0.1667, 0.625, 0.25, 0.5417, 0.25, 0.2917, 0.6667, 0.375, 0.6667, 0.375, 0.75, 0.2917, 0.75, 0.5417, 0.6667, 0.625, 0.6667, 0.625, 0.75, 0.5417, 0.75, 0.5417, 0.4167, 0.625, 0.4167, 0.625, 0.5, 0.5417, 0.5, 0.375, 0.4167, 0.4583, 0.4167, 0.4583, 0.5, 0.4167, 0.5, 0.4583, 0.4167, 0.5417, 0.4167, 0.5417, 0.5, 0.4583, 0.5, 0.375, 0.25, 0.4583, 0.25, 0.4583, 0.3333, 0.375, 0.3333, 0.375, 0.3333, 0.4583, 0.3333, 0.4583, 0.4167, 0.375, 0.4167, 0.4583, 0.25, 0.5417, 0.25, 0.5417, 0.3333, 0.4583, 0.3333, 0.4583, 0.3333, 0.5417, 0.3333, 0.5417, 0.4167, 0.4583, 0.4167, 0.5417, 0.25, 0.625, 0.25, 0.625, 0.3333, 0.5417, 0.3333, 0.5417, 0.3333, 0.625, 0.3333, 0.625, 0.4167, 0.5417, 0.4167, 0.375, 0.75, 0.4167, 0.75, 0.375, 0.8333, 0.4583, 0.6667, 0.5417, 0.6667, 0.5417, 0.75, 0.4583, 0.75, 0.4583, 0.75, 0.4167, 0.75, 0.4375, 0.7083, 0.4167, 0.6667, 0.4167, 0.5833, 0.4583, 0.5833, 0.4583, 0.6667, 0.4583, 0.5, 0.5417, 0.5, 0.5417, 0.5833, 0.4583, 0.5833, 0.4583, 0.5833, 0.5417, 0.5833, 0.5417, 0.6667, 0.4583, 0.6667, 0.5417, 0.5, 0.625, 0.5, 0.625, 0.5833, 0.5417, 0.5833, 0.5417, 0.5833, 0.625, 0.5833, 0.625, 0.6667, 0.5417, 0.6667, 0.125, 0.6667, 0.2083, 0.6667, 0.2083, 0.75, 0.125, 0.75, 0.2083, 0.6667, 0.2917, 0.6667, 0.2917, 0.75, 0.125, 0.5, 0.2083, 0.5, 0.2083, 0.5833, 0.125, 0.5833, 0.125, 0.5833, 0.2083, 0.5833, 0.2083, 0.6667, 0.125, 0.6667, 0.2917, 0.5, 0.2917, 0.5833, 0.2083, 0.5833, 0.2083, 0.5833, 0.2917, 0.5833, 0.2917, 0.6667, 0.2083, 0.6667, 0.2917, 0.5, 0.375, 0.5, 0.375, 0.5833, 0.2917, 0.5833, 0.2917, 0.5833, 0.375, 0.5833, 0.375, 0.6667, 0.2917, 0.6667, 0.375, 0.1667, 0.4583, 0.1667, 0.4583, 0.25, 0.375, 0.25, 0.4583, 0.1667, 0.5417, 0.1667, 0.5417, 0.25, 0.4583, 0.25, 0.375, 0.0, 0.4583, 0.0, 0.4583, 0.08333, 0.375, 0.08333, 0.375, 0.08333, 0.4583, 0.08333, 0.4583, 0.1667, 0.375, 0.1667, 0.4583, 0.0, 0.5417, 0.0, 0.5417, 0.08333, 0.4583, 0.08333, 0.4583, 0.08333, 0.5417, 0.08333, 0.5417, 0.1667, 0.4583, 0.1667, 0.5417, 0.0, 0.625, 0.0, 0.625, 0.08333, 0.5417, 0.08333, 0.5417, 0.08333, 0.625, 0.08333, 0.625, 0.1667, 0.5417, 0.1667, 0.375, 0.9167, 0.4583, 0.9167, 0.4583, 1.0, 0.375, 1.0, 0.4583, 0.9167, 0.5417, 0.9167, 0.5417, 1.0, 0.4583, 1.0, 0.4167, 0.75, 0.4583, 0.75, 0.4583, 0.8333, 0.375, 0.8333, 0.375, 0.8333, 0.4583, 0.8333, 0.4583, 0.9167, 0.375, 0.9167, 0.4583, 0.75, 0.5417, 0.75, 0.5417, 0.8333, 0.4583, 0.8333, 0.4583, 0.8333, 0.5417, 0.8333, 0.5417, 0.9167, 0.4583, 0.9167, 0.5417, 0.75, 0.625, 0.75, 0.625, 0.8333, 0.5417, 0.8333, 0.5417, 0.8333, 0.625, 0.8333, 0.625, 0.9167, 0.5417, 0.9167, 0.625, 0.6667, 0.7083, 0.6667, 0.7083, 0.75, 0.625, 0.75, 0.7083, 0.6667, 0.7917, 0.6667, 0.7917, 0.75, 0.7083, 0.75, 0.625, 0.5, 0.7083, 0.5, 0.7083, 0.5833, 0.625, 0.5833, 0.625, 0.5833, 0.7083, 0.5833, 0.7083, 0.6667, 0.625, 0.6667, 0.7083, 0.5, 0.7917, 0.5, 0.7917, 0.5833, 0.7083, 0.5833, 0.7083, 0.5833, 0.7917, 0.5833, 0.7917, 0.6667, 0.7083, 0.6667, 0.7917, 0.5, 0.875, 0.5, 0.875, 0.5833, 0.7917, 0.5833, 0.7917, 0.5833, 0.875, 0.5833, 0.875, 0.6667, 0.7917, 0.6667, 0.2083, 0.5, 0.2917, 0.5, 0.2083, 0.5833, 0.2083, 0.75, 0.2083, 0.6667, 0.2917, 0.75, 0.4167, 0.6667, 0.4583, 0.6667, 0.4375, 0.7083, 0.375, 0.5, 0.375, 0.4167, 0.4167, 0.5, 0.4583, 0.5, 0.4583, 0.5833, 0.4375, 0.5417, 0.375, 0.6667, 0.375, 0.5833, 0.4167, 0.5833, 0.4167, 0.6667, 0.4167, 0.5833, 0.375, 0.5833, 0.375, 0.5, 0.4167, 0.5, 0.4375, 0.5417, 0.375, 0.6667, 0.4167, 0.6667, 0.4375, 0.7083, 0.4167, 0.75, 0.375, 0.75, 0.4583, 0.5833, 0.4167, 0.5833, 0.4375, 0.5417, 0.4167, 0.5, 0.4583, 0.5, 0.4375, 0.5417, 0.4583, 0.6667, 0.4583, 0.75, 0.4375, 0.7083])
me_cube.materials.append(mat_frogskin)
me_cube.materials.append(mat_froghighlight)
me_cube.use_mirror_vertex_groups = False
me_cube.update()
me_cube_006 = bpy.data.meshes.new('Cube.006')
me_cube_006.from_pydata([(-0.3079, 0.6577, 0.09914), (-0.3263, 0.4879, 0.07104), (-0.371, 0.6577, 0.2524), (-0.1556, 0.6577, 0.03576), (-0.2959, 0.8238, 0.1159), (-0.2959, 0.9898, 0.1159), (-0.1556, 0.8238, 0.0594), (-0.354, 0.8238, 0.2524), (-0.354, 0.9898, 0.2524), (-0.2959, 0.8238, 0.3888), (-0.3079, 0.6577, 0.4056), (-0.2959, 0.9898, 0.3888), (-0.1556, 0.8238, 0.4453), (-0.1556, 0.9898, 0.4453), (-0.1556, 0.6577, 0.469), (-0.01527, 0.8238, 0.3888), (-0.003258, 0.6577, 0.4056), (-0.01527, 0.9898, 0.3888), (0.04285, 0.8238, 0.2524), (0.04285, 0.9898, 0.2524), (0.05985, 0.6577, 0.2524), (-0.01527, 0.8238, 0.1159), (-0.01527, 0.9898, 0.1159), (-0.003258, 0.6577, 0.09914), (0.01509, 0.4879, 0.07104), (-0.002358, 0.318, 0.08958), (-0.1556, 0.4658, 0.0002007), (0.08178, 0.4658, 0.2524), (0.03208, 0.2804, 0.2524), (0.01509, 0.4879, 0.4337), (-0.002358, 0.318, 0.4151), (-0.1556, 0.4658, 0.5045), (-0.1556, 0.2804, 0.4517), (-0.3263, 0.4879, 0.4337), (-0.3088, 0.318, 0.4151), (-0.393, 0.4658, 0.2524), (-0.3433, 0.2804, 0.2524), (-0.3088, 0.318, 0.08958), (-0.1556, 0.1953, 0.2524), (-0.1556, 0.2804, 0.05299), (-0.1556, 0.9898, 0.0594), (0.01128, 1.137, 0.08653), (-0.002358, 1.284, 0.08958), (0.07626, 1.159, 0.2524), (-0.1556, 1.159, 0.01866), (-0.1556, 1.321, 0.05299), (-0.3225, 1.137, 0.08653), (-0.3088, 1.284, 0.08958), (-0.3874, 1.159, 0.2524), (-0.3433, 1.321, 0.2524), (-0.3225, 1.137, 0.4182), (-0.3088, 1.284, 0.4151), (-0.1556, 1.159, 0.4861), (-0.1556, 1.321, 0.4517), (0.01128, 1.137, 0.4182), (-0.002358, 1.284, 0.4151), (0.03208, 1.321, 0.2524), (-0.1556, 1.375, 0.2524)], [], [(0, 1, 35, 2), (1, 0, 3, 26), (2, 7, 4, 0), (0, 4, 6, 3), (4, 5, 40, 6), (7, 8, 5, 4), (9, 11, 8, 7), (10, 9, 7, 2), (14, 12, 9, 10), (12, 13, 11, 9), (15, 17, 13, 12), (16, 15, 12, 14), (20, 18, 15, 16), (18, 19, 17, 15), (21, 22, 19, 18), (23, 21, 18, 20), (6, 40, 22, 21), (3, 6, 21, 23), (24, 23, 20, 27), (26, 3, 23, 24), (25, 24, 27, 28), (39, 26, 24, 25), (27, 20, 16, 29), (28, 27, 29, 30), (29, 16, 14, 31), (30, 29, 31, 32), (31, 14, 10, 33), (32, 31, 33, 34), (35, 36, 34, 33), (2, 35, 33, 10), (1, 37, 36, 35), (37, 39, 38, 36), (36, 38, 32, 34), (39, 25, 28, 38), (38, 28, 30, 32), (37, 1, 26, 39), (22, 41, 43, 19), (40, 44, 41, 22), (41, 42, 56, 43), (44, 45, 42, 41), (46, 47, 45, 44), (5, 46, 44, 40), (8, 48, 46, 5), (48, 49, 47, 46), (50, 51, 49, 48), (11, 50, 48, 8), (13, 52, 50, 11), (52, 53, 51, 50), (54, 55, 53, 52), (17, 54, 52, 13), (19, 43, 54, 17), (43, 56, 55, 54), (56, 57, 53, 55), (42, 45, 57, 56), (45, 47, 49, 57), (57, 49, 51, 53)])
_uv = me_cube_006.uv_layers.new(name='UVMap')
_uv.uv.foreach_set('vector', [0.375, 0.0, 0.375, 0.125, 0.5, 0.125, 0.5, 0.0, 0.125, 0.625, 0.125, 0.75, 0.25, 0.75, 0.25, 0.625, 0.5, 0.0, 0.5, 0.0, 0.375, 0.0, 0.375, 0.0, 0.125, 0.75, 0.125, 0.75, 0.25, 0.75, 0.25, 0.75, 0.125, 0.75, 0.125, 0.75, 0.25, 0.75, 0.25, 0.75, 0.5, 0.0, 0.5, 0.0, 0.375, 0.0, 0.375, 0.0, 0.625, 0.0, 0.625, 0.0, 0.5, 0.0, 0.5, 0.0, 0.625, 0.0, 0.625, 0.0, 0.5, 0.0, 0.5, 0.0, 0.75, 0.75, 0.75, 0.75, 0.875, 0.75, 0.875, 0.75, 0.75, 0.75, 0.75, 0.75, 0.875, 0.75, 0.875, 0.75, 0.625, 0.75, 0.625, 0.75, 0.75, 0.75, 0.75, 0.75, 0.625, 0.75, 0.625, 0.75, 0.75, 0.75, 0.75, 0.75, 0.5, 0.75, 0.5, 0.75, 0.625, 0.75, 0.625, 0.75, 0.5, 0.75, 0.5, 0.75, 0.625, 0.75, 0.625, 0.75, 0.375, 0.75, 0.375, 0.75, 0.5, 0.75, 0.5, 0.75, 0.375, 0.75, 0.375, 0.75, 0.5, 0.75, 0.5, 0.75, 0.25, 0.75, 0.25, 0.75, 0.375, 0.75, 0.375, 0.75, 0.25, 0.75, 0.25, 0.75, 0.375, 0.75, 0.375, 0.75, 0.375, 0.625, 0.375, 0.75, 0.5, 0.75, 0.5, 0.625, 0.25, 0.625, 0.25, 0.75, 0.375, 0.75, 0.375, 0.625, 0.375, 0.5, 0.375, 0.625, 0.5, 0.625, 0.5, 0.5, 0.25, 0.5, 0.25, 0.625, 0.375, 0.625, 0.375, 0.5, 0.5, 0.625, 0.5, 0.75, 0.625, 0.75, 0.625, 0.625, 0.5, 0.5, 0.5, 0.625, 0.625, 0.625, 0.625, 0.5, 0.625, 0.625, 0.625, 0.75, 0.75, 0.75, 0.75, 0.625, 0.625, 0.5, 0.625, 0.625, 0.75, 0.625, 0.75, 0.5, 0.75, 0.625, 0.75, 0.75, 0.875, 0.75, 0.875, 0.625, 0.75, 0.5, 0.75, 0.625, 0.875, 0.625, 0.875, 0.5, 0.5, 0.125, 0.5, 0.25, 0.625, 0.25, 0.625, 0.125, 0.5, 0.0, 0.5, 0.125, 0.625, 0.125, 0.625, 0.0, 0.375, 0.125, 0.375, 0.25, 0.5, 0.25, 0.5, 0.125, 0.375, 0.25, 0.375, 0.375, 0.5, 0.375, 0.5, 0.25, 0.5, 0.25, 0.5, 0.375, 0.625, 0.375, 0.625, 0.25, 0.375, 0.375, 0.375, 0.5, 0.5, 0.5, 0.5, 0.375, 0.5, 0.375, 0.5, 0.5, 0.625, 0.5, 0.625, 0.375, 0.125, 0.5, 0.125, 0.625, 0.25, 0.625, 0.25, 0.5, 0.375, 0.75, 0.375, 0.75, 0.5, 0.75, 0.5, 0.75, 0.25, 0.75, 0.25, 0.75, 0.375, 0.75, 0.375, 0.75, 0.375, 0.75, 0.375, 0.75, 0.5, 0.75, 0.5, 0.75, 0.25, 0.75, 0.25, 0.75, 0.375, 0.75, 0.375, 0.75, 0.125, 0.75, 0.125, 0.75, 0.25, 0.75, 0.25, 0.75, 0.125, 0.75, 0.125, 0.75, 0.25, 0.75, 0.25, 0.75, 0.5, 0.0, 0.5, 0.0, 0.375, 0.0, 0.375, 0.0, 0.5, 0.0, 0.5, 0.0, 0.375, 0.0, 0.375, 0.0, 0.625, 0.0, 0.625, 0.0, 0.5, 0.0, 0.5, 0.0, 0.625, 0.0, 0.625, 0.0, 0.5, 0.0, 0.5, 0.0, 0.75, 0.75, 0.75, 0.75, 0.875, 0.75, 0.875, 0.75, 0.75, 0.75, 0.75, 0.75, 0.875, 0.75, 0.875, 0.75, 0.625, 0.75, 0.625, 0.75, 0.75, 0.75, 0.75, 0.75, 0.625, 0.75, 0.625, 0.75, 0.75, 0.75, 0.75, 0.75, 0.5, 0.75, 0.5, 0.75, 0.625, 0.75, 0.625, 0.75, 0.5, 0.75, 0.5, 0.75, 0.625, 0.75, 0.625, 0.75, 0.5, 0.75, 0.5, 0.875, 0.625, 0.875, 0.625, 0.75, 0.375, 0.75, 0.375, 0.875, 0.5, 0.875, 0.5, 0.75, 0.375, 0.875, 0.375, 1.0, 0.5, 1.0, 0.5, 0.875, 0.5, 0.875, 0.5, 1.0, 0.625, 1.0, 0.625, 0.875])
me_cube_006.materials.append(mat_frogskin)
me_cube_006.update()
me_cube_005 = bpy.data.meshes.new('Cube.005')
me_cube_005.from_pydata([(-0.1617, 0.3061, -0.6518), (-0.1963, 0.3057, -0.2101), (-0.1635, 0.1745, -0.6516), (-0.1963, 0.115, -0.2101), (0.008049, 0.312, -0.4061), (-0.04398, 0.3224, -0.2694), (0.008049, 0.1233, -0.4067), (-0.04398, 0.1107, -0.2694), (-0.2808, 0.3464, -0.3634), (-0.2808, 0.09702, -0.3634), (-0.111, 0.1118, -0.5227), (-0.1092, 0.3434, -0.5229), (-0.3253, 0.3072, -0.5576), (-0.3254, 0.173, -0.5576), (-0.2623, 0.316, -0.7627), (-0.2623, 0.1726, -0.7627), (-0.1401, 0.1726, -0.7824), (-0.1402, 0.3161, -0.7824), (-0.1724, 0.3254, -0.995), (-0.1724, 0.164, -0.995), (-0.0288, 0.1414, -0.9976), (-0.0288, 0.3481, -0.9976), (-0.2466, 0.1618, -0.6054), (-0.2455, 0.3185, -0.6054), (-0.1693, 0.3773, -0.4163), (-0.1695, 0.06755, -0.4164), (-0.2005, 0.159, -0.7725), (-0.2005, 0.3296, -0.7725), (-0.118, 0.1431, -0.9972), (-0.118, 0.3464, -0.9972), (-0.2128, 0.2099, -0.2005), (-0.3401, 0.2401, -0.5467), (0.02263, 0.2217, -0.4235), (0.001966, 0.2177, -0.2263), (-0.1373, 0.2441, -0.6627), (-0.08231, 0.2316, -0.5378), (-0.2969, 0.2221, -0.3485), (-0.2772, 0.2446, -0.7624), (-0.1208, 0.2446, -0.7827), (-0.195, 0.2447, -0.9972), (-0.05379, 0.2447, -1.004), (-0.1449, 0.2447, -1.004), (-0.0643, 0.3314, -0.897), (-0.06432, 0.1581, -0.897), (-0.2178, 0.1612, -0.8962), (-0.2178, 0.3283, -0.8962), (-0.1486, 0.3544, -0.8945), (-0.1486, 0.135, -0.8945), (-0.2329, 0.2447, -0.8977), (-0.05479, 0.2447, -0.8782), (0.05878, 0.2447, -0.9989), (0.03676, 0.3307, -0.9965), (0.01712, 0.3248, -0.9306), (0.03676, 0.1587, -0.9965), (0.03026, 0.2447, -0.9244), (0.01712, 0.1646, -0.9306)], [], [(36, 9, 3, 30), (25, 10, 6, 7), (32, 4, 5, 33), (25, 22, 2, 10), (35, 11, 4, 32), (33, 5, 1, 30), (24, 23, 12, 8), (5, 24, 8, 1), (31, 37, 15, 13), (36, 31, 13, 9), (35, 34, 0, 11), (20, 53, 55, 43), (23, 27, 14, 12), (22, 26, 16, 2), (34, 38, 17, 0), (41, 39, 18, 29), (47, 28, 20, 43), (46, 29, 18, 45), (48, 39, 19, 44), (42, 21, 29, 46), (44, 19, 28, 47), (40, 41, 29, 21), (13, 15, 26, 22), (0, 17, 27, 23), (11, 0, 23, 24), (9, 13, 22, 25), (9, 25, 7, 3), (4, 11, 24, 5), (20, 28, 41, 40), (45, 18, 39, 48), (28, 19, 39, 41), (2, 16, 38, 34), (21, 51, 50, 40), (10, 2, 34, 35), (8, 12, 31, 36), (12, 14, 37, 31), (7, 33, 30, 3), (10, 35, 32, 6), (6, 32, 33, 7), (8, 36, 30, 1), (16, 43, 49, 38), (14, 45, 48, 37), (15, 44, 47, 26), (17, 42, 46, 27), (37, 48, 44, 15), (27, 46, 45, 14), (26, 47, 43, 16), (38, 49, 42, 17), (54, 50, 51, 52), (55, 53, 50, 54), (42, 52, 51, 21), (43, 55, 54, 49), (40, 50, 53, 20), (49, 54, 52, 42)])
_uv = me_cube_005.uv_layers.new(name='UVMap')
_uv.uv.foreach_set('vector', [0.5, 0.125, 0.5, 0.25, 0.625, 0.25, 0.625, 0.125, 0.4375, 0.3125, 0.375, 0.375, 0.375, 0.5, 0.625, 0.5, 0.375, 0.625, 0.375, 0.75, 0.625, 0.75, 0.625, 0.625, 0.4375, 0.3125, 0.4375, 0.3125, 0.375, 0.375, 0.375, 0.375, 0.25, 0.625, 0.25, 0.75, 0.375, 0.75, 0.375, 0.625, 0.625, 0.625, 0.625, 0.75, 0.875, 0.75, 0.875, 0.625, 0.4375, 0.9375, 0.4375, 0.9375, 0.5, 1.0, 0.5, 1.0, 0.625, 0.75, 0.4375, 0.9375, 0.5, 1.0, 0.625, 1.0, 0.5, 0.125, 0.5, 0.125, 0.5, 0.25, 0.5, 0.25, 0.5, 0.125, 0.5, 0.125, 0.5, 0.25, 0.5, 0.25, 0.25, 0.625, 0.25, 0.625, 0.25, 0.75, 0.25, 0.75, 0.375, 0.375, 0.375, 0.375, 0.375, 0.375, 0.375, 0.375, 0.4375, 0.9375, 0.4375, 0.9375, 0.5, 1.0, 0.5, 1.0, 0.4375, 0.3125, 0.4375, 0.3125, 0.375, 0.375, 0.375, 0.375, 0.25, 0.625, 0.25, 0.625, 0.25, 0.75, 0.25, 0.75, 0.4375, 0.375, 0.5, 0.125, 0.5, 0.0, 0.4375, 0.4375, 0.4375, 0.3125, 0.4375, 0.3125, 0.375, 0.375, 0.375, 0.375, 0.4375, 0.9375, 0.4375, 0.9375, 0.5, 1.0, 0.5, 1.0, 0.5, 0.125, 0.5, 0.125, 0.5, 0.25, 0.5, 0.25, 0.375, 0.875, 0.375, 0.875, 0.4375, 0.9375, 0.4375, 0.9375, 0.5, 0.25, 0.5, 0.25, 0.4375, 0.3125, 0.4375, 0.3125, 0.375, 0.625, 0.4375, 0.375, 0.4375, 0.4375, 0.375, 0.875, 0.5, 0.25, 0.5, 0.25, 0.4375, 0.3125, 0.4375, 0.3125, 0.375, 0.875, 0.375, 0.875, 0.4375, 0.9375, 0.4375, 0.9375, 0.375, 0.875, 0.375, 0.875, 0.4375, 0.9375, 0.4375, 0.9375, 0.5, 0.25, 0.5, 0.25, 0.4375, 0.3125, 0.4375, 0.3125, 0.5, 0.25, 0.4375, 0.3125, 0.625, 0.5, 0.625, 0.25, 0.375, 0.75, 0.375, 0.875, 0.4375, 0.9375, 0.625, 0.75, 0.375, 0.375, 0.4375, 0.3125, 0.4375, 0.375, 0.375, 0.625, 0.5, 0.0, 0.5, 0.0, 0.5, 0.125, 0.5, 0.125, 0.4375, 0.3125, 0.5, 0.25, 0.5, 0.125, 0.4375, 0.375, 0.25, 0.5, 0.25, 0.5, 0.25, 0.625, 0.25, 0.625, 0.375, 0.875, 0.375, 0.875, 0.375, 0.625, 0.375, 0.625, 0.25, 0.5, 0.25, 0.5, 0.25, 0.625, 0.25, 0.625, 0.5, 0.0, 0.5, 0.0, 0.5, 0.125, 0.5, 0.125, 0.5, 0.0, 0.5, 0.0, 0.5, 0.125, 0.5, 0.125, 0.625, 0.5, 0.625, 0.625, 0.875, 0.625, 0.875, 0.5, 0.25, 0.5, 0.25, 0.625, 0.375, 0.625, 0.375, 0.5, 0.375, 0.5, 0.375, 0.625, 0.625, 0.625, 0.625, 0.5, 0.5, 0.0, 0.5, 0.125, 0.625, 0.125, 0.625, 0.0, 0.25, 0.5, 0.25, 0.5, 0.25, 0.625, 0.25, 0.625, 0.5, 0.0, 0.5, 0.0, 0.5, 0.125, 0.5, 0.125, 0.5, 0.25, 0.5, 0.25, 0.4375, 0.3125, 0.4375, 0.3125, 0.375, 0.875, 0.375, 0.875, 0.4375, 0.9375, 0.4375, 0.9375, 0.5, 0.125, 0.5, 0.125, 0.5, 0.25, 0.5, 0.25, 0.4375, 0.9375, 0.4375, 0.9375, 0.5, 1.0, 0.5, 1.0, 0.4375, 0.3125, 0.4375, 0.3125, 0.375, 0.375, 0.375, 0.375, 0.25, 0.625, 0.25, 0.625, 0.25, 0.75, 0.25, 0.75, 0.25, 0.625, 0.25, 0.625, 0.25, 0.75, 0.25, 0.75, 0.25, 0.5, 0.25, 0.5, 0.25, 0.625, 0.25, 0.625, 0.375, 0.875, 0.375, 0.875, 0.375, 0.875, 0.375, 0.875, 0.25, 0.5, 0.25, 0.5, 0.25, 0.625, 0.25, 0.625, 0.375, 0.625, 0.375, 0.625, 0.375, 0.375, 0.375, 0.375, 0.25, 0.625, 0.25, 0.625, 0.25, 0.75, 0.25, 0.75])
me_cube_005.materials.append(mat_frogskin)
me_cube_005.update()
me_cube_007 = bpy.data.meshes.new('Cube.007')
me_cube_007.from_pydata([(-0.07049, 0.4124, -0.1011), (-0.1152, 0.3687, -0.1185), (-0.08687, 0.4361, -0.04085), (0.008019, 0.3985, -0.1132), (0.08535, 0.3648, -0.1124), (-0.03296, 0.3431, -0.1565), (0.01094, 0.4287, -0.01624), (0.1065, 0.3872, -0.01517), (0.009024, 0.4206, 0.04977), (-0.08872, 0.4333, 0.02256), (0.1046, 0.379, 0.05084), (0.001639, 0.3871, 0.1067), (-0.07595, 0.4045, 0.08616), (0.07897, 0.3535, 0.1076), (-0.04186, 0.3314, 0.1482), (-0.07357, 0.2584, 0.1555), (0.06477, 0.285, 0.1493), (-0.1218, 0.3599, 0.1098), (-0.1475, 0.3008, 0.1157), (-0.1608, 0.3886, 0.04077), (-0.1925, 0.3156, 0.04812), (-0.1581, 0.3921, -0.05188), (-0.1898, 0.3191, -0.04452), (-0.1739, 0.2357, -0.02487), (-0.1408, 0.3096, -0.1126), (-0.1431, 0.2452, -0.08791), (-0.06467, 0.2701, -0.1492), (-0.07887, 0.1984, -0.1044), (0.04196, 0.2238, -0.148), (-0.00154, 0.1648, -0.1035), (0.07367, 0.2968, -0.1553), (0.1219, 0.1953, -0.1096), (0.07605, 0.1499, -0.08545), (0.1476, 0.2544, -0.1156), (0.1609, 0.1666, -0.04059), (0.08883, 0.1214, -0.02192), (0.1926, 0.2396, -0.04794), (0.1582, 0.163, 0.05206), (0.08686, 0.1188, 0.04527), (0.1899, 0.236, 0.0447), (0.1153, 0.1865, 0.1187), (0.07049, 0.1425, 0.105), (0.1409, 0.2455, 0.1127), (0.03306, 0.212, 0.1567), (-0.008211, 0.156, 0.1248), (-0.08554, 0.1896, 0.1239), (-0.01169, 0.1211, 0.06044), (-0.1073, 0.1627, 0.05937), (-0.008979, 0.1247, -0.0322), (-0.1046, 0.1662, -0.03327), (-0.1759, 0.2331, 0.04232), (-0.1487, 0.2379, 0.1025), (0.1432, 0.3092, 0.08862), (0.1741, 0.319, 0.02553), (0.1759, 0.3218, -0.0378), (0.1487, 0.317, -0.09865)], [], [(0, 1, 21, 2), (1, 0, 3, 5), (3, 0, 2, 6), (4, 3, 6, 7), (5, 3, 4, 30), (6, 2, 9, 8), (7, 6, 8, 10), (8, 9, 12, 11), (10, 8, 11, 13), (14, 11, 12, 17), (16, 13, 11, 14), (15, 14, 17, 18), (43, 16, 14, 15), (9, 19, 17, 12), (19, 20, 18, 17), (2, 21, 19, 9), (21, 22, 20, 19), (1, 24, 22, 21), (22, 23, 50, 20), (24, 25, 23, 22), (25, 24, 26, 27), (24, 1, 5, 26), (27, 26, 28, 29), (26, 5, 30, 28), (29, 28, 31, 32), (28, 30, 33, 31), (32, 31, 34, 35), (31, 33, 36, 34), (35, 34, 37, 38), (34, 36, 39, 37), (38, 37, 40, 41), (37, 39, 42, 40), (41, 40, 43, 44), (40, 42, 16, 43), (44, 43, 15, 45), (46, 38, 41, 44), (47, 46, 44, 45), (48, 35, 38, 46), (49, 48, 46, 47), (29, 32, 35, 48), (27, 29, 48, 49), (23, 49, 47, 50), (25, 27, 49, 23), (50, 47, 45, 51), (20, 50, 51, 18), (45, 15, 18, 51), (42, 52, 13, 16), (39, 53, 52, 42), (53, 10, 13, 52), (36, 54, 53, 39), (54, 7, 10, 53), (33, 55, 54, 36), (55, 4, 7, 54), (30, 4, 55, 33)])
me_cube_007.polygons.foreach_set('material_index', [0, 0, 0, 0, 0, 1, 1, 0, 0, 0, 0, 0, 0, 0, 0, 0, 0, 0, 0, 0, 0, 0, 0, 0, 0, 0, 0, 0, 0, 0, 0, 0, 0, 0, 0, 0, 0, 0, 0, 0, 0, 0, 0, 0, 0, 0, 0, 0, 0, 0, 1, 0, 0, 0])
_uv = me_cube_007.uv_layers.new(name='UVMap')
_uv.uv.foreach_set('vector', [0.375, 0.0, 0.375, 0.08333, 0.4583, 0.08333, 0.4583, 0.0, 0.125, 0.6667, 0.125, 0.75, 0.2083, 0.75, 0.2083, 0.6667, 0.375, 0.9167, 0.375, 1.0, 0.4583, 1.0, 0.4583, 0.9167, 0.375, 0.8333, 0.375, 0.9167, 0.4583, 0.9167, 0.4583, 0.8333, 0.2083, 0.6667, 0.2083, 0.75, 0.2917, 0.75, 0.2917, 0.6667, 0.4583, 0.9167, 0.4583, 1.0, 0.5417, 1.0, 0.5417, 0.9167, 0.4583, 0.8333, 0.4583, 0.9167, 0.5417, 0.9167, 0.5417, 0.8333, 0.5417, 0.9167, 0.5417, 1.0, 0.625, 1.0, 0.625, 0.9167, 0.5417, 0.8333, 0.5417, 0.9167, 0.625, 0.9167, 0.625, 0.8333, 0.7917, 0.6667, 0.7917, 0.75, 0.875, 0.75, 0.875, 0.6667, 0.7083, 0.6667, 0.7083, 0.75, 0.7917, 0.75, 0.7917, 0.6667, 0.7917, 0.5833, 0.7917, 0.6667, 0.875, 0.6667, 0.875, 0.5833, 0.7083, 0.5833, 0.7083, 0.6667, 0.7917, 0.6667, 0.7917, 0.5833, 0.5417, 0.0, 0.5417, 0.08333, 0.625, 0.08333, 0.625, 0.0, 0.5417, 0.08333, 0.5417, 0.1667, 0.625, 0.1667, 0.625, 0.08333, 0.4583, 0.0, 0.4583, 0.08333, 0.5417, 0.08333, 0.5417, 0.0, 0.4583, 0.08333, 0.4583, 0.1667, 0.5417, 0.1667, 0.5417, 0.08333, 0.375, 0.08333, 0.375, 0.1667, 0.4583, 0.1667, 0.4583, 0.08333, 0.4583, 0.1667, 0.4583, 0.25, 0.5417, 0.25, 0.5417, 0.1667, 0.375, 0.1667, 0.375, 0.25, 0.4583, 0.25, 0.4583, 0.1667, 0.125, 0.5, 0.125, 0.5833, 0.2083, 0.5833, 0.2083, 0.5, 0.125, 0.5833, 0.125, 0.6667, 0.2083, 0.6667, 0.2083, 0.5833, 0.2083, 0.5, 0.2083, 0.5833, 0.2917, 0.5833, 0.2917, 0.5, 0.2083, 0.5833, 0.2083, 0.6667, 0.2917, 0.6667, 0.2917, 0.5833, 0.2917, 0.5, 0.2917, 0.5833, 0.375, 0.5833, 0.375, 0.5, 0.2917, 0.5833, 0.2917, 0.6667, 0.375, 0.6667, 0.375, 0.5833, 0.375, 0.5, 0.375, 0.5833, 0.4583, 0.5833, 0.4583, 0.5, 0.375, 0.5833, 0.375, 0.6667, 0.4583, 0.6667, 0.4583, 0.5833, 0.4583, 0.5, 0.4583, 0.5833, 0.5417, 0.5833, 0.5417, 0.5, 0.4583, 0.5833, 0.4583, 0.6667, 0.5417, 0.6667, 0.5417, 0.5833, 0.5417, 0.5, 0.5417, 0.5833, 0.625, 0.5833, 0.625, 0.5, 0.5417, 0.5833, 0.5417, 0.6667, 0.625, 0.6667, 0.625, 0.5833, 0.625, 0.5, 0.625, 0.5833, 0.7083, 0.5833, 0.7083, 0.5, 0.625, 0.5833, 0.625, 0.6667, 0.7083, 0.6667, 0.7083, 0.5833, 0.7083, 0.5, 0.7083, 0.5833, 0.7917, 0.5833, 0.7917, 0.5, 0.5417, 0.4167, 0.5417, 0.5, 0.625, 0.5, 0.625, 0.4167, 0.5417, 0.3333, 0.5417, 0.4167, 0.625, 0.4167, 0.625, 0.3333, 0.4583, 0.4167, 0.4583, 0.5, 0.5417, 0.5, 0.5417, 0.4167, 0.4583, 0.3333, 0.4583, 0.4167, 0.5417, 0.4167, 0.5417, 0.3333, 0.375, 0.4167, 0.375, 0.5, 0.4583, 0.5, 0.4583, 0.4167, 0.375, 0.3333, 0.375, 0.4167, 0.4583, 0.4167, 0.4583, 0.3333, 0.4583, 0.25, 0.4583, 0.3333, 0.5417, 0.3333, 0.5417, 0.25, 0.375, 0.25, 0.375, 0.3333, 0.4583, 0.3333, 0.4583, 0.25, 0.5417, 0.25, 0.5417, 0.3333, 0.625, 0.3333, 0.625, 0.25, 0.5417, 0.1667, 0.5417, 0.25, 0.625, 0.25, 0.625, 0.1667, 0.7917, 0.5, 0.7917, 0.5833, 0.875, 0.5833, 0.875, 0.5, 0.625, 0.6667, 0.625, 0.75, 0.7083, 0.75, 0.7083, 0.6667, 0.5417, 0.6667, 0.5417, 0.75, 0.625, 0.75, 0.625, 0.6667, 0.5417, 0.75, 0.5417, 0.8333, 0.625, 0.8333, 0.625, 0.75, 0.4583, 0.6667, 0.4583, 0.75, 0.5417, 0.75, 0.5417, 0.6667, 0.4583, 0.75, 0.4583, 0.8333, 0.5417, 0.8333, 0.5417, 0.75, 0.375, 0.6667, 0.375, 0.75, 0.4583, 0.75, 0.4583, 0.6667, 0.375, 0.75, 0.375, 0.8333, 0.4583, 0.8333, 0.4583, 0.75, 0.2917, 0.6667, 0.2917, 0.75, 0.375, 0.75, 0.375, 0.6667])
me_cube_007.materials.append(mat_eyes)
me_cube_007.materials.append(mat_pupil)
me_cube_007.update()
me_cube_002 = bpy.data.meshes.new('Cube.002')
me_cube_002.from_pydata([(-0.205, -0.1718, -0.205), (-0.205, -0.1718, 0.2386), (-0.205, 0.1718, -0.205), (-0.205, 0.1718, 0.2386), (0.205, -0.1718, -0.205), (0.205, -0.1718, 0.2386), (0.205, 0.1718, -0.205), (0.205, 0.1718, 0.2386), (-0.2458, 0.06061, -0.2458), (-0.2458, -0.06061, -0.2458), (-0.2458, -0.206, -0.07234), (-0.2458, -0.206, 0.07234), (-0.2458, -0.06061, 0.2915), (-0.2458, 0.06061, 0.2915), (-0.2458, 0.206, 0.07234), (-0.2458, 0.206, -0.07234), (0.07234, 0.206, -0.2458), (-0.07234, 0.206, -0.2458), (-0.07234, 0.206, 0.2983), (0.07234, 0.206, 0.2983), (0.2458, 0.206, 0.07234), (0.2458, 0.206, -0.07234), (0.2458, -0.06061, -0.2458), (0.2458, 0.06061, -0.2458), (0.2458, 0.06061, 0.2915), (0.2458, -0.06061, 0.2915), (0.2458, -0.206, 0.07234), (0.2458, -0.206, -0.07234), (-0.07234, -0.206, -0.2458), (0.07234, -0.206, -0.2458), (0.07234, -0.206, 0.2983), (-0.07234, -0.206, 0.2983), (0.09975, 0.07491, 0.4482), (0.09975, -0.07491, 0.4482), (-0.09975, 0.07491, 0.4482), (-0.09975, -0.07491, 0.4482), (-0.09975, 0.07491, -0.328), (-0.09975, -0.07491, -0.328), (0.09975, 0.07491, -0.328), (0.09975, -0.07491, -0.328), (0.08941, -0.2749, -0.09975), (-0.08941, -0.2749, -0.09975), (0.08941, -0.2749, 0.09975), (-0.08941, -0.2749, 0.09975), (0.328, 0.07491, -0.09975), (0.328, -0.07491, -0.09975), (0.328, 0.07491, 0.09975), (0.328, -0.07491, 0.09975), (-0.08941, 0.2749, -0.09975), (0.08941, 0.2749, -0.09975), (-0.08941, 0.2749, 0.09975), (0.08941, 0.2749, 0.09975), (-0.328, -0.07491, -0.09975), (-0.328, 0.07491, -0.09975), (-0.328, -0.07491, 0.09975), (-0.328, 0.07491, 0.09975)], [], [(55, 13, 3, 14), (51, 19, 7, 20), (47, 25, 5, 26), (43, 31, 1, 11), (39, 22, 4, 29), (35, 12, 1, 31), (33, 30, 5), (33, 35, 31, 30), (7, 19, 32), (24, 32, 33, 25), (19, 18, 34, 32), (32, 34, 35, 33), (18, 3, 13, 34), (34, 13, 12, 35), (9, 37, 28, 0), (37, 39, 29, 28), (2, 17, 36, 8), (8, 36, 37, 9), (17, 16, 38, 36), (36, 38, 39, 37), (16, 6, 23, 38), (38, 23, 22, 39), (28, 41, 10, 0), (41, 43, 11, 10), (4, 27, 40, 29), (29, 40, 41, 28), (27, 26, 42, 40), (40, 42, 43, 41), (26, 5, 30, 42), (42, 30, 31, 43), (22, 45, 27, 4), (45, 47, 26, 27), (6, 21, 44, 23), (23, 44, 45, 22), (21, 20, 46, 44), (44, 46, 47, 45), (20, 7, 24, 46), (46, 24, 25, 47), (16, 49, 21, 6), (49, 51, 20, 21), (2, 15, 48, 17), (17, 48, 49, 16), (15, 14, 50, 48), (48, 50, 51, 49), (14, 3, 18, 50), (50, 18, 19, 51), (8, 53, 15, 2), (53, 55, 14, 15), (0, 10, 52, 9), (9, 52, 53, 8), (10, 11, 54, 52), (52, 54, 55, 53), (11, 1, 12, 54), (54, 12, 13, 55), (25, 33, 5), (24, 7, 32)])
me_cube_002.polygons.foreach_set('material_index', [0, 0, 1, 0, 0, 0, 0, 0, 0, 1, 0, 0, 0, 0, 0, 0, 0, 0, 0, 0, 0, 0, 0, 0, 0, 0, 0, 0, 0, 0, 1, 1, 1, 1, 1, 1, 1, 1, 0, 0, 0, 0, 0, 0, 0, 0, 0, 0, 0, 0, 0, 0, 0, 0, 1, 1])
_uv = me_cube_002.uv_layers.new(name='UVMap')
_uv.uv.foreach_set('vector', [0.5417, 0.1667, 0.625, 0.1667, 0.625, 0.25, 0.5417, 0.25, 0.5417, 0.4167, 0.625, 0.4167, 0.625, 0.5, 0.5417, 0.5, 0.5417, 0.6667, 0.625, 0.6667, 0.625, 0.75, 0.5417, 0.75, 0.5417, 0.9167, 0.625, 0.9167, 0.625, 1.0, 0.5417, 1.0, 0.2917, 0.6667, 0.375, 0.6667, 0.375, 0.75, 0.2917, 0.75, 0.7917, 0.6667, 0.875, 0.6667, 0.875, 0.75, 0.7917, 0.75, 0.7083, 0.6667, 0.7083, 0.75, 0.625, 0.75, 0.7083, 0.6667, 0.7917, 0.6667, 0.7917, 0.75, 0.7083, 0.75, 0.625, 0.5, 0.7083, 0.5, 0.7083, 0.5833, 0.625, 0.5833, 0.7083, 0.5833, 0.7083, 0.6667, 0.625, 0.6667, 0.7083, 0.5, 0.7917, 0.5, 0.7917, 0.5833, 0.7083, 0.5833, 0.7083, 0.5833, 0.7917, 0.5833, 0.7917, 0.6667, 0.7083, 0.6667, 0.7917, 0.5, 0.875, 0.5, 0.875, 0.5833, 0.7917, 0.5833, 0.7917, 0.5833, 0.875, 0.5833, 0.875, 0.6667, 0.7917, 0.6667, 0.125, 0.6667, 0.2083, 0.6667, 0.2083, 0.75, 0.125, 0.75, 0.2083, 0.6667, 0.2917, 0.6667, 0.2917, 0.75, 0.2083, 0.75, 0.125, 0.5, 0.2083, 0.5, 0.2083, 0.5833, 0.125, 0.5833, 0.125, 0.5833, 0.2083, 0.5833, 0.2083, 0.6667, 0.125, 0.6667, 0.2083, 0.5, 0.2917, 0.5, 0.2917, 0.5833, 0.2083, 0.5833, 0.2083, 0.5833, 0.2917, 0.5833, 0.2917, 0.6667, 0.2083, 0.6667, 0.2917, 0.5, 0.375, 0.5, 0.375, 0.5833, 0.2917, 0.5833, 0.2917, 0.5833, 0.375, 0.5833, 0.375, 0.6667, 0.2917, 0.6667, 0.375, 0.9167, 0.4583, 0.9167, 0.4583, 1.0, 0.375, 1.0, 0.4583, 0.9167, 0.5417, 0.9167, 0.5417, 1.0, 0.4583, 1.0, 0.375, 0.75, 0.4583, 0.75, 0.4583, 0.8333, 0.375, 0.8333, 0.375, 0.8333, 0.4583, 0.8333, 0.4583, 0.9167, 0.375, 0.9167, 0.4583, 0.75, 0.5417, 0.75, 0.5417, 0.8333, 0.4583, 0.8333, 0.4583, 0.8333, 0.5417, 0.8333, 0.5417, 0.9167, 0.4583, 0.9167, 0.5417, 0.75, 0.625, 0.75, 0.625, 0.8333, 0.5417, 0.8333, 0.5417, 0.8333, 0.625, 0.8333, 0.625, 0.9167, 0.5417, 0.9167, 0.375, 0.6667, 0.4583, 0.6667, 0.4583, 0.75, 0.375, 0.75, 0.4583, 0.6667, 0.5417, 0.6667, 0.5417, 0.75, 0.4583, 0.75, 0.375, 0.5, 0.4583, 0.5, 0.4583, 0.5833, 0.375, 0.5833, 0.375, 0.5833, 0.4583, 0.5833, 0.4583, 0.6667, 0.375, 0.6667, 0.4583, 0.5, 0.5417, 0.5, 0.5417, 0.5833, 0.4583, 0.5833, 0.4583, 0.5833, 0.5417, 0.5833, 0.5417, 0.6667, 0.4583, 0.6667, 0.5417, 0.5, 0.625, 0.5, 0.625, 0.5833, 0.5417, 0.5833, 0.5417, 0.5833, 0.625, 0.5833, 0.625, 0.6667, 0.5417, 0.6667, 0.375, 0.4167, 0.4583, 0.4167, 0.4583, 0.5, 0.375, 0.5, 0.4583, 0.4167, 0.5417, 0.4167, 0.5417, 0.5, 0.4583, 0.5, 0.375, 0.25, 0.4583, 0.25, 0.4583, 0.3333, 0.375, 0.3333, 0.375, 0.3333, 0.4583, 0.3333, 0.4583, 0.4167, 0.375, 0.4167, 0.4583, 0.25, 0.5417, 0.25, 0.5417, 0.3333, 0.4583, 0.3333, 0.4583, 0.3333, 0.5417, 0.3333, 0.5417, 0.4167, 0.4583, 0.4167, 0.5417, 0.25, 0.625, 0.25, 0.625, 0.3333, 0.5417, 0.3333, 0.5417, 0.3333, 0.625, 0.3333, 0.625, 0.4167, 0.5417, 0.4167, 0.375, 0.1667, 0.4583, 0.1667, 0.4583, 0.25, 0.375, 0.25, 0.4583, 0.1667, 0.5417, 0.1667, 0.5417, 0.25, 0.4583, 0.25, 0.375, 0.0, 0.4583, 0.0, 0.4583, 0.08333, 0.375, 0.08333, 0.375, 0.08333, 0.4583, 0.08333, 0.4583, 0.1667, 0.375, 0.1667, 0.4583, 0.0, 0.5417, 0.0, 0.5417, 0.08333, 0.4583, 0.08333, 0.4583, 0.08333, 0.5417, 0.08333, 0.5417, 0.1667, 0.4583, 0.1667, 0.5417, 0.0, 0.625, 0.0, 0.625, 0.08333, 0.5417, 0.08333, 0.5417, 0.08333, 0.625, 0.08333, 0.625, 0.1667, 0.5417, 0.1667, 0.625, 0.6667, 0.7083, 0.6667, 0.625, 0.75, 0.625, 0.5833, 0.625, 0.5, 0.7083, 0.5833])
me_cube_002.materials.append(mat_frogskin)
me_cube_002.materials.append(mat_froghighlight)
me_cube_002.update()
arm_armature = bpy.data.armatures.new('Armature')  # bones are not reproduced

# ---- objects
ob_light = bpy.data.objects.new('Light', light_light)
ob_camera = bpy.data.objects.new('Camera', cam_camera)
ob_empty = bpy.data.objects.new('Empty', None)
ob_reflectionplane = bpy.data.objects.new('ReflectionPlane', None)
ob_plane = bpy.data.objects.new('Plane', me_plane)
ob_icosphere = bpy.data.objects.new('Icosphere', me_icosphere)
ob_armature = bpy.data.objects.new('Armature', arm_armature)
ob_rightgrabber = bpy.data.objects.new('RightGrabber', me_cube_003)
ob_righthopper = bpy.data.objects.new('RightHopper', me_cube_004)
ob_rightlooker = bpy.data.objects.new('RightLooker', me_cube_001)
ob_smiler = bpy.data.objects.new('Smiler', me_cube)
ob_leftgrabber = bpy.data.objects.new('LeftGrabber', me_cube_006)
ob_lefthopper = bpy.data.objects.new('LeftHopper', me_cube_005)
ob_leftlooker = bpy.data.objects.new('LeftLooker', me_cube_007)
ob_abs = bpy.data.objects.new('Abs', me_cube_002)

# ---- transforms, parenting, visibility, modifiers, constraints
ob_light.location = (4.076, 1.005, 5.904)
ob_light.rotation_euler = (0.6503, 0.05522, 1.866)
ob_light.lock_rotations_4d = False
ob_light.empty_display_type = 'ARROWS'
ob_light.color = (0.0, 0.0, 0.0, 0.0)
ob_light.lineart.crease_threshold = 0.0
ob_camera.location = (5.277, -5.28, 0.4669)
ob_camera.rotation_euler = (1.503, -1.046e-06, 0.7714)
ob_camera.lock_rotations_4d = False
ob_camera.empty_display_type = 'ARROWS'
ob_camera.color = (0.0, 0.0, 0.0, 0.0)
ob_camera.display_type = 'WIRE'
ob_camera.lineart.crease_threshold = 0.0
ob_empty.location = (-8.341, 1.496, 0.0)
ob_empty.rotation_euler = (1.571, -0.0, 1.571)
ob_empty.empty_display_type = 'IMAGE'
ob_empty.empty_display_size = 5.0
ob_empty.hide_render = True
ob_reflectionplane.location = (0.0, 0.0, -1.038)
ob_reflectionplane.scale = (1.76, 1.76, 1.76)
ob_reflectionplane.empty_image_offset = (0.0, 0.0)
ob_plane.location = (0.0, 0.0, -1.2)
ob_plane.scale = (2.23, 2.23, 1.0)
ob_icosphere.location = (0.0, 0.0, 0.0)
ob_armature.location = (-0.01662, 0.0, 0.3488)
ob_armature.show_in_front = True
ob_rightgrabber.parent = ob_armature
ob_rightgrabber.matrix_parent_inverse = Matrix(((1.0, -0.0, 0.0, 0.01662), (-0.0, 1.0, -0.0, 0.0), (0.0, 0.0, 1.0, -0.3488), (-0.0, 0.0, -0.0, 1.0)))
ob_rightgrabber.location = (0.0, 0.0, 0.0)
ob_rightgrabber.scale = (0.5816, 0.5816, 0.5816)
_vg = ob_rightgrabber.vertex_groups.new(name='Spine.001')
_vg = ob_rightgrabber.vertex_groups.new(name='Spine.002')
_vg = ob_rightgrabber.vertex_groups.new(name='Spine.003')
_vg = ob_rightgrabber.vertex_groups.new(name='LeftGrabber')
_vg = ob_rightgrabber.vertex_groups.new(name='LeftGrabber.001')
_vg = ob_rightgrabber.vertex_groups.new(name='RightGrabber')
for _i, _w in zip([0, 1, 2, 3, 4, 5, 6, 7, 8, 9, 10, 11, 16, 17, 18, 19, 20, 21, 22, 23, 24, 25, 26, 27, 28, 29, 30, 31, 32, 33, 34, 35, 40, 41, 42, 43, 44, 45, 46, 48, 49, 50, 51, 52, 53, 54, 55, 56, 57], [0.9593, 0.962, 0.9963, 0.9967, 0.9586, 0.9615, 0.9962, 0.9967, 0.1772, 0.1706, 0.1723, 0.1785, 0.9887, 0.9608, 0.9897, 0.9979, 0.9974, 0.9979, 0.9978, 0.9884, 0.9895, 0.9599, 0.9591, 0.9631, 0.1736, 0.1756, 0.1755, 0.1661, 0.8239, 0.8298, 0.8219, 0.8288, 0.05354, 0.05287, 0.04891, 0.05032, 0.03848, 0.03162, 0.03662, 0.8231, 0.8325, 0.8231, 0.04004, 0.9914, 0.9901, 0.8252, 0.9908, 0.9995, 0.991]): _vg.add([_i], _w, 'REPLACE')
_vg = ob_rightgrabber.vertex_groups.new(name='RightGrabber.001')
for _i, _w in zip([0, 1, 4, 5, 8, 9, 10, 11, 12, 13, 14, 15, 17, 25, 26, 27, 28, 29, 30, 31, 32, 33, 34, 35, 36, 37, 38, 39, 40, 41, 42, 43, 44, 45, 46, 47, 48, 49, 50, 51, 54], [0.03132, 0.02592, 0.03286, 0.02697, 0.8228, 0.8294, 0.8277, 0.8215, 0.9801, 0.9824, 0.9814, 0.9804, 0.02833, 0.03014, 0.03183, 0.02386, 0.8264, 0.8244, 0.8245, 0.8339, 0.1761, 0.1702, 0.1781, 0.1712, 0.9881, 0.9878, 0.9864, 0.9882, 0.9465, 0.9471, 0.9505, 0.9497, 0.9558, 0.9592, 0.9567, 0.9977, 0.1769, 0.1675, 0.1769, 0.955, 0.1748]): _vg.add([_i], _w, 'REPLACE')
_vg = ob_rightgrabber.vertex_groups.new(name='Smiler')
_vg = ob_rightgrabber.vertex_groups.new(name='LeftLooker')
_vg = ob_rightgrabber.vertex_groups.new(name='RightLooker')
_vg = ob_rightgrabber.vertex_groups.new(name='LeftHopper')
_vg = ob_rightgrabber.vertex_groups.new(name='LeftHopper.001')
_vg = ob_rightgrabber.vertex_groups.new(name='RightHopper')
_vg = ob_rightgrabber.vertex_groups.new(name='RightHopper.001')
_m = ob_rightgrabber.modifiers.new('Armature', 'ARMATURE')
_m.object = ob_armature
ob_righthopper.parent = ob_armature
ob_righthopper.matrix_parent_inverse = Matrix(((1.0, -0.0, 0.0, 0.01662), (-0.0, 1.0, -0.0, 0.0), (0.0, 0.0, 1.0, -0.3488), (-0.0, 0.0, -0.0, 1.0)))
ob_righthopper.location = (0.0, 0.0, 0.0)
_vg = ob_righthopper.vertex_groups.new(name='Spine.001')
_vg = ob_righthopper.vertex_groups.new(name='Spine.002')
_vg = ob_righthopper.vertex_groups.new(name='Spine.003')
_vg = ob_righthopper.vertex_groups.new(name='LeftGrabber')
_vg = ob_righthopper.vertex_groups.new(name='LeftGrabber.001')
_vg = ob_righthopper.vertex_groups.new(name='RightGrabber')
_vg = ob_righthopper.vertex_groups.new(name='RightGrabber.001')
_vg = ob_righthopper.vertex_groups.new(name='Smiler')
_vg = ob_righthopper.vertex_groups.new(name='LeftLooker')
_vg = ob_righthopper.vertex_groups.new(name='RightLooker')
_vg = ob_righthopper.vertex_groups.new(name='LeftHopper')
_vg = ob_righthopper.vertex_groups.new(name='LeftHopper.001')
_vg = ob_righthopper.vertex_groups.new(name='RightHopper')
for _i, _w in zip([0, 1, 2, 3, 4, 5, 6, 7, 8, 9, 10, 11, 12, 13, 14, 15, 22, 23, 24, 25, 26, 30, 31, 32, 33, 34, 35, 36, 37], [0.1491, 0.9983, 0.2385, 0.9981, 0.9803, 0.9961, 0.9735, 0.9952, 0.9918, 0.9962, 0.8466, 0.9188, 0.941, 0.9267, 0.07397, 0.07688, 0.7946, 0.8575, 0.9843, 1.001, 0.05001, 0.9987, 0.9476, 0.9752, 0.9964, 0.09734, 0.882, 0.9941, 0.06008]): _vg.add([_i], _w, 'REPLACE')
_vg = ob_righthopper.vertex_groups.new(name='RightHopper.001')
for _i, _w in zip([0, 2, 6, 10, 11, 12, 13, 14, 15, 16, 17, 18, 19, 20, 21, 22, 23, 26, 27, 28, 29, 31, 34, 35, 37, 38, 39, 40, 41, 42, 43, 44, 45, 46, 47, 48, 49, 50, 51, 52, 53, 54, 55], [0.8509, 0.7615, 0.002907, 0.1534, 0.08119, 0.05901, 0.07329, 0.926, 0.9231, 1.003, 0.9918, 0.9993, 0.9983, 1.001, 0.9998, 0.2054, 0.1425, 0.95, 0.9819, 0.9994, 0.9996, 0.05237, 0.9027, 0.118, 0.9399, 0.997, 0.9991, 1.0, 0.9998, 0.9993, 1.004, 0.9907, 0.9951, 0.998, 0.9959, 0.9943, 1.0, 1.0, 1.0, 0.9999, 1.001, 1.0, 1.001]): _vg.add([_i], _w, 'REPLACE')
_m = ob_righthopper.modifiers.new('Armature', 'ARMATURE')
_m.object = ob_armature
ob_rightlooker.parent = ob_armature
ob_rightlooker.matrix_parent_inverse = Matrix(((1.0, -0.0, 0.0, 0.01662), (-0.0, 1.0, -0.0, 0.0), (0.0, 0.0, 1.0, -0.3488), (-0.0, 0.0, -0.0, 1.0)))
ob_rightlooker.location = (0.1121, 0.0, 0.7407)
ob_rightlooker.scale = (1.276, 1.276, 1.276)
_vg = ob_rightlooker.vertex_groups.new(name='Spine.001')
_vg = ob_rightlooker.vertex_groups.new(name='Spine.002')
_vg = ob_rightlooker.vertex_groups.new(name='Spine.003')
_vg = ob_rightlooker.vertex_groups.new(name='LeftGrabber')
_vg = ob_rightlooker.vertex_groups.new(name='LeftGrabber.001')
_vg = ob_rightlooker.vertex_groups.new(name='RightGrabber')
_vg = ob_rightlooker.vertex_groups.new(name='RightGrabber.001')
_vg = ob_rightlooker.vertex_groups.new(name='Smiler')
_vg = ob_rightlooker.vertex_groups.new(name='LeftLooker')
_vg = ob_rightlooker.vertex_groups.new(name='RightLooker')
_vg.add([0, 1, 2, 3, 4, 5, 6, 7, 8, 9, 10, 11, 12, 13, 14, 15, 16, 17, 18, 19, 20, 21, 22, 23, 24, 25, 26, 27, 28, 29, 30, 31, 32, 33, 34, 35, 36, 37, 38, 39, 40, 41, 42, 43, 44, 45, 46, 47, 48, 49, 50, 51, 52, 53, 54, 55], 1.0, 'REPLACE')
_vg = ob_rightlooker.vertex_groups.new(name='LeftHopper')
_vg = ob_rightlooker.vertex_groups.new(name='LeftHopper.001')
_vg = ob_rightlooker.vertex_groups.new(name='RightHopper')
_vg = ob_rightlooker.vertex_groups.new(name='RightHopper.001')
_m = ob_rightlooker.modifiers.new('Armature', 'ARMATURE')
_m.object = ob_armature
ob_smiler.parent = ob_armature
ob_smiler.matrix_parent_inverse = Matrix(((1.0, -0.0, 0.0, 0.01662), (-0.0, 1.0, -0.0, 0.0), (0.0, 0.0, 1.0, -0.3488), (-0.0, 0.0, -0.0, 1.0)))
ob_smiler.location = (0.0, 0.0, 0.6177)
ob_smiler.scale = (1.0, 0.8769, 1.0)
ob_smiler.lock_rotations_4d = False
ob_smiler.empty_display_type = 'ARROWS'
ob_smiler.lineart.crease_threshold = 0.0
_vg = ob_smiler.vertex_groups.new(name='Spine.001')
_vg = ob_smiler.vertex_groups.new(name='Spine.002')
_vg = ob_smiler.vertex_groups.new(name='Spine.003')
for _i, _w in zip([1, 3, 10, 11, 24, 25, 30, 31, 36, 37, 40, 41, 42, 43, 56, 57, 58, 59, 60, 61], [0.05975, 0.06196, 0.07441, 0.005668, 0.001821, 0.06848, 0.1042, 0.1095, 0.01628, 0.01475, 0.002055, 0.0012, 0.2892, 0.2845, 0.02327, 0.02442, 0.06823, 0.06386, 0.02171, 0.0207]): _vg.add([_i], _w, 'REPLACE')
_vg = ob_smiler.vertex_groups.new(name='LeftGrabber')
_vg = ob_smiler.vertex_groups.new(name='LeftGrabber.001')
_vg = ob_smiler.vertex_groups.new(name='RightGrabber')
_vg = ob_smiler.vertex_groups.new(name='RightGrabber.001')
_vg = ob_smiler.vertex_groups.new(name='Smiler')
for _i, _w in zip([0, 1, 2, 3, 4, 5, 6, 7, 8, 9, 10, 11, 12, 13, 14, 15, 16, 17, 18, 19, 20, 21, 22, 23, 24, 25, 26, 27, 28, 29, 30, 31, 32, 33, 34, 36, 37, 38, 39, 40, 41, 42, 43, 44, 45, 46, 47, 48, 49, 51, 52, 53, 54, 55, 56, 57, 58, 59, 60, 61], [0.03497, 0.3326, 0.03901, 0.2959, 0.701, 0.8535, 0.7332, 0.8517, 0.9502, 0.9522, 0.5617, 0.7376, 0.03452, 0.1183, 0.791, 0.7569, 0.03321, 0.1212, 0.7531, 0.7985, 0.08164, 0.3037, 0.06247, 0.06487, 0.7322, 0.5617, 0.9002, 0.9088, 0.3033, 0.07864, 0.4239, 0.4241, 0.3932, 0.202, 0.2442, 0.149, 0.1459, 0.05668, 0.05662, 0.9381, 0.9362, 0.5592, 0.5552, 0.9309, 0.9313, 0.9137, 0.9108, 0.2008, 0.3924, 0.2506, 0.1836, 0.1812, 0.8467, 0.8469, 0.2194, 0.1891, 0.2777, 0.2687, 0.1738, 0.1653]): _vg.add([_i], _w, 'REPLACE')
_vg = ob_smiler.vertex_groups.new(name='LeftLooker')
for _i, _w in zip([0, 1, 2, 3, 4, 5, 8, 10, 11, 12, 13, 16, 17, 18, 19, 20, 22, 23, 25, 27, 28, 29, 30, 31, 32, 33, 34, 35, 36, 37, 38, 39, 40, 42, 43, 45, 47, 52, 53, 54, 55, 56, 57, 58, 59, 60, 61], [0.8864, 0.5356, 0.07342, 0.06689, 0.285, 0.1288, 0.01449, 0.3382, 0.2237, 0.9031, 0.8042, 0.05129, 0.05781, 0.2361, 0.1889, 0.005735, 0.6973, 0.2375, 0.003959, 0.06553, 0.6829, 0.8932, 0.1475, 0.3169, 0.5877, 0.7614, 0.7481, 0.9903, 0.6134, 0.205, 0.7164, 0.2189, 0.006891, 0.1072, 0.03469, 0.05082, 0.06812, 0.6554, 0.1609, 0.1251, 0.008036, 0.6778, 0.06344, 0.4767, 0.1712, 0.6643, 0.1267]): _vg.add([_i], _w, 'REPLACE')
_vg = ob_smiler.vertex_groups.new(name='RightLooker')
for _i, _w in zip([0, 1, 2, 3, 6, 7, 9, 10, 12, 13, 14, 15, 16, 17, 20, 21, 22, 23, 24, 25, 26, 27, 29, 30, 31, 36, 37, 38, 39, 41, 42, 43, 44, 46, 48, 49, 50, 51, 52, 53, 54, 55, 56, 57, 58, 59, 60, 61], [0.06901, 0.07209, 0.8796, 0.5752, 0.2536, 0.1291, 0.01017, 0.001489, 0.04692, 0.05724, 0.1969, 0.2326, 0.9005, 0.7988, 0.89, 0.682, 0.2375, 0.6948, 0.2308, 0.3429, 0.07644, 0.000506, 0.005251, 0.3244, 0.1496, 0.2044, 0.6168, 0.2178, 0.7153, 0.01184, 0.03903, 0.1179, 0.05089, 0.06533, 0.7621, 0.5886, 0.9901, 0.7415, 0.1602, 0.6572, 0.005924, 0.1239, 0.06615, 0.7103, 0.1774, 0.4963, 0.1261, 0.6726]): _vg.add([_i], _w, 'REPLACE')
_vg = ob_smiler.vertex_groups.new(name='LeftHopper')
_vg = ob_smiler.vertex_groups.new(name='LeftHopper.001')
_vg = ob_smiler.vertex_groups.new(name='RightHopper')
_vg = ob_smiler.vertex_groups.new(name='RightHopper.001')
_m = ob_smiler.modifiers.new('Armature', 'ARMATURE')
_m.object = ob_armature
ob_leftgrabber.parent = ob_armature
ob_leftgrabber.matrix_parent_inverse = Matrix(((1.0, -0.0, 0.0, 0.01662), (-0.0, 1.0, -0.0, 0.0), (0.0, 0.0, 1.0, -0.3488), (-0.0, 0.0, -0.0, 1.0)))
ob_leftgrabber.location = (0.0, 0.0, 0.0)
ob_leftgrabber.scale = (0.5816, 0.5816, 0.5816)
_vg = ob_leftgrabber.vertex_groups.new(name='Spine.001')
_vg = ob_leftgrabber.vertex_groups.new(name='Spine.002')
_vg = ob_leftgrabber.vertex_groups.new(name='Spine.003')
_vg = ob_leftgrabber.vertex_groups.new(name='LeftGrabber')
for _i, _w in zip([0, 1, 2, 3, 4, 5, 6, 7, 8, 9, 10, 11, 12, 13, 14, 15, 16, 17, 18, 19, 20, 21, 22, 23, 24, 25, 26, 27, 28, 29, 30, 31, 32, 33, 34, 35, 36, 37, 38, 39, 40, 41, 43, 44, 46, 48, 50, 52, 54], [0.9593, 0.9887, 0.9608, 0.9591, 0.8239, 0.1772, 0.8231, 0.8252, 0.1736, 0.8298, 0.962, 0.1706, 0.8325, 0.1661, 0.9631, 0.8288, 0.9615, 0.1723, 0.8231, 0.1756, 0.9599, 0.8219, 0.1785, 0.9586, 0.9884, 0.9962, 0.9901, 0.9908, 0.9978, 0.9895, 0.9967, 0.9914, 0.9979, 0.9897, 0.9967, 0.991, 0.9979, 0.9963, 0.9995, 0.9974, 0.1755, 0.05354, 0.03848, 0.04004, 0.05287, 0.03662, 0.04891, 0.03162, 0.05032]): _vg.add([_i], _w, 'REPLACE')
_vg = ob_leftgrabber.vertex_groups.new(name='LeftGrabber.001')
for _i, _w in zip([0, 2, 3, 4, 5, 6, 7, 8, 9, 10, 11, 12, 13, 14, 15, 16, 17, 18, 19, 20, 21, 22, 23, 40, 41, 42, 43, 44, 45, 46, 47, 48, 49, 50, 51, 52, 53, 54, 55, 56, 57], [0.03132, 0.02833, 0.03183, 0.1761, 0.8228, 0.1769, 0.1748, 0.8264, 0.1702, 0.02592, 0.8294, 0.1675, 0.8339, 0.02386, 0.1712, 0.02697, 0.8277, 0.1769, 0.8244, 0.03014, 0.1781, 0.8215, 0.03286, 0.8245, 0.9465, 0.9804, 0.9558, 0.955, 0.9864, 0.9471, 0.9801, 0.9567, 0.9881, 0.9505, 0.9824, 0.9592, 0.9882, 0.9497, 0.9814, 0.9878, 0.9977]): _vg.add([_i], _w, 'REPLACE')
_vg = ob_leftgrabber.vertex_groups.new(name='RightGrabber')
_vg = ob_leftgrabber.vertex_groups.new(name='RightGrabber.001')
_vg = ob_leftgrabber.vertex_groups.new(name='Smiler')
_vg = ob_leftgrabber.vertex_groups.new(name='LeftLooker')
_vg = ob_leftgrabber.vertex_groups.new(name='RightLooker')
_vg = ob_leftgrabber.vertex_groups.new(name='LeftHopper')
_vg = ob_leftgrabber.vertex_groups.new(name='LeftHopper.001')
_vg = ob_leftgrabber.vertex_groups.new(name='RightHopper')
_vg = ob_leftgrabber.vertex_groups.new(name='RightHopper.001')
_m = ob_leftgrabber.modifiers.new('Armature', 'ARMATURE')
_m.object = ob_armature
ob_lefthopper.parent = ob_armature
ob_lefthopper.matrix_parent_inverse = Matrix(((1.0, -0.0, 0.0, 0.01662), (-0.0, 1.0, -0.0, 0.0), (0.0, 0.0, 1.0, -0.3488), (-0.0, 0.0, -0.0, 1.0)))
ob_lefthopper.location = (0.0, 0.0, 0.0)
_vg = ob_lefthopper.vertex_groups.new(name='Spine.001')
_vg = ob_lefthopper.vertex_groups.new(name='Spine.002')
_vg = ob_lefthopper.vertex_groups.new(name='Spine.003')
_vg = ob_lefthopper.vertex_groups.new(name='LeftGrabber')
_vg = ob_lefthopper.vertex_groups.new(name='LeftGrabber.001')
_vg = ob_lefthopper.vertex_groups.new(name='RightGrabber')
_vg = ob_lefthopper.vertex_groups.new(name='RightGrabber.001')
_vg = ob_lefthopper.vertex_groups.new(name='Smiler')
_vg = ob_lefthopper.vertex_groups.new(name='LeftLooker')
_vg = ob_lefthopper.vertex_groups.new(name='RightLooker')
_vg = ob_lefthopper.vertex_groups.new(name='LeftHopper')
for _i, _w in zip([0, 1, 2, 3, 4, 5, 6, 7, 8, 9, 10, 11, 12, 13, 14, 15, 22, 23, 24, 25, 26, 30, 31, 32, 33, 34, 35, 36, 37], [0.1491, 0.9983, 0.2385, 0.9981, 0.9803, 0.9961, 0.9735, 0.9952, 0.9918, 0.9962, 0.8466, 0.9188, 0.941, 0.9267, 0.07397, 0.07688, 0.7946, 0.8575, 0.9843, 1.001, 0.05001, 0.9987, 0.9476, 0.9752, 0.9964, 0.09734, 0.882, 0.9941, 0.06008]): _vg.add([_i], _w, 'REPLACE')
_vg = ob_lefthopper.vertex_groups.new(name='LeftHopper.001')
for _i, _w in zip([0, 2, 6, 10, 11, 12, 13, 14, 15, 16, 17, 18, 19, 20, 21, 22, 23, 26, 27, 28, 29, 31, 34, 35, 37, 38, 39, 40, 41, 42, 43, 44, 45, 46, 47, 48, 49, 50, 51, 52, 53, 54, 55], [0.8509, 0.7615, 0.002907, 0.1534, 0.08119, 0.05901, 0.07329, 0.926, 0.9231, 1.003, 0.9918, 0.9993, 0.9983, 1.001, 0.9998, 0.2054, 0.1425, 0.95, 0.9819, 0.9994, 0.9996, 0.05237, 0.9027, 0.118, 0.9399, 0.997, 0.9991, 1.0, 0.9998, 0.9993, 1.004, 0.9907, 0.9951, 0.998, 0.9959, 0.9943, 1.0, 1.0, 1.0, 0.9999, 1.001, 1.0, 1.001]): _vg.add([_i], _w, 'REPLACE')
_vg = ob_lefthopper.vertex_groups.new(name='RightHopper')
_vg = ob_lefthopper.vertex_groups.new(name='RightHopper.001')
_m = ob_lefthopper.modifiers.new('Armature', 'ARMATURE')
_m.object = ob_armature
ob_leftlooker.parent = ob_armature
ob_leftlooker.matrix_parent_inverse = Matrix(((1.0, -0.0, 0.0, 0.01662), (-0.0, 1.0, -0.0, 0.0), (0.0, 0.0, 1.0, -0.3488), (-0.0, 0.0, -0.0, 1.0)))
ob_leftlooker.location = (0.1121, 0.0, 0.7407)
ob_leftlooker.scale = (1.276, 1.276, 1.276)
_vg = ob_leftlooker.vertex_groups.new(name='Spine.001')
_vg = ob_leftlooker.vertex_groups.new(name='Spine.002')
_vg = ob_leftlooker.vertex_groups.new(name='Spine.003')
_vg = ob_leftlooker.vertex_groups.new(name='LeftGrabber')
_vg = ob_leftlooker.vertex_groups.new(name='LeftGrabber.001')
_vg = ob_leftlooker.vertex_groups.new(name='RightGrabber')
_vg = ob_leftlooker.vertex_groups.new(name='RightGrabber.001')
_vg = ob_leftlooker.vertex_groups.new(name='Smiler')
_vg = ob_leftlooker.vertex_groups.new(name='LeftLooker')
_vg.add([0, 1, 2, 3, 4, 5, 6, 7, 8, 9, 10, 11, 12, 13, 14, 15, 16, 17, 18, 19, 20, 21, 22, 23, 24, 25, 26, 27, 28, 29, 30, 31, 32, 33, 34, 35, 36, 37, 38, 39, 40, 41, 42, 43, 44, 45, 46, 47, 48, 49, 50, 51, 52, 53, 54, 55], 1.0, 'REPLACE')
_vg = ob_leftlooker.vertex_groups.new(name='RightLooker')
_vg = ob_leftlooker.vertex_groups.new(name='LeftHopper')
_vg = ob_leftlooker.vertex_groups.new(name='LeftHopper.001')
_vg = ob_leftlooker.vertex_groups.new(name='RightHopper')
_vg = ob_leftlooker.vertex_groups.new(name='RightHopper.001')
_m = ob_leftlooker.modifiers.new('Armature', 'ARMATURE')
_m.object = ob_armature
ob_abs.parent = ob_armature
ob_abs.matrix_parent_inverse = Matrix(((1.0, -0.0, 0.0, 0.01662), (-0.0, 1.0, -0.0, 0.0), (0.0, 0.0, 1.0, -0.3488), (-0.0, 0.0, -0.0, 1.0)))
ob_abs.location = (-0.08513, 0.0, -0.1033)
ob_abs.rotation_euler = (0.0, 0.104, 0.0)
ob_abs.scale = (0.6763, 1.0, 1.0)
_vg = ob_abs.vertex_groups.new(name='Spine.001')
for _i, _w in zip([0, 2, 4, 6, 8, 9, 10, 11, 14, 15, 16, 17, 20, 21, 22, 23, 26, 27, 28, 29, 36, 37, 38, 39, 40, 41, 42, 43, 44, 45, 46, 47, 48, 49, 50, 51, 52, 53, 54, 55], [0.5838, 0.6865, 0.2752, 0.2751, 0.9231, 0.9083, 0.216, 0.06287, 0.06872, 0.2317, 0.3082, 0.5941, 0.05653, 0.1254, 0.535, 0.5464, 0.04917, 0.1063, 0.3577, 0.2703, 0.9151, 0.8912, 0.7505, 0.7364, 0.1028, 0.1247, 0.02708, 0.03229, 0.1817, 0.1847, 0.05426, 0.05322, 0.1711, 0.1233, 0.0502, 0.04137, 0.4807, 0.4843, 0.0416, 0.04402]): _vg.add([_i], _w, 'REPLACE')
_vg = ob_abs.vertex_groups.new(name='Spine.002')
for _i, _w in zip([0, 1, 2, 3, 4, 5, 6, 7, 8, 9, 10, 11, 12, 13, 14, 15, 16, 17, 19, 20, 21, 22, 23, 24, 25, 26, 27, 28, 29, 30, 36, 37, 38, 39, 40, 41, 42, 43, 44, 45, 46, 47, 48, 49, 50, 51, 52, 53, 54, 55], [0.1811, 0.1226, 0.1682, 0.1398, 0.1595, 0.1525, 0.2101, 0.1678, 0.05385, 0.05918, 0.5629, 0.6988, 0.0623, 0.06138, 0.6962, 0.574, 0.09733, 0.1048, 0.05426, 0.5555, 0.4727, 0.1749, 0.1833, 0.1218, 0.1208, 0.5079, 0.3104, 0.09099, 0.09367, 0.04674, 0.004376, 0.002902, 0.06749, 0.06627, 0.2054, 0.2433, 0.5298, 0.5769, 0.5193, 0.4846, 0.5659, 0.5493, 0.2525, 0.2494, 0.5946, 0.5511, 0.4902, 0.4909, 0.8323, 0.8307]): _vg.add([_i], _w, 'REPLACE')
_vg = ob_abs.vertex_groups.new(name='Spine.003')
for _i, _w in zip([1, 3, 5, 7, 12, 13, 14, 19, 20, 24, 25, 26, 27, 30, 32, 33, 34, 35, 42, 43, 44, 45, 46, 47, 50, 51, 54, 55], [0.1662, 0.1239, 0.1455, 0.1758, 0.7328, 0.7473, 0.02722, 0.08645, 0.03653, 0.5338, 0.5361, 0.0663, 0.008006, 0.07742, 0.7062, 0.717, 0.1289, 0.1403, 0.02638, 0.002685, 0.01808, 0.0175, 0.1287, 0.118, 0.003002, 0.02898, 0.0636, 0.05382]): _vg.add([_i], _w, 'REPLACE')
_vg = ob_abs.vertex_groups.new(name='LeftGrabber')
for _i, _w in zip([3, 6, 7, 13, 14, 15, 18, 19, 20, 21, 24, 25, 32, 34, 44, 46, 47, 48, 49, 50, 51, 55], [0.6977, 0.003086, 0.5664, 0.1038, 0.1316, 0.02858, 0.9343, 0.8187, 0.1948, 0.07409, 0.2089, 0.07269, 0.0926, 0.057, 0.02803, 0.1012, 0.03618, 0.03658, 0.05278, 0.2128, 0.2196, 0.04667]): _vg.add([_i], _w, 'REPLACE')
_vg = ob_abs.vertex_groups.new(name='LeftGrabber.001')
_vg = ob_abs.vertex_groups.new(name='RightGrabber')
for _i, _w in zip([1, 4, 5, 10, 11, 12, 24, 25, 26, 27, 30, 31, 33, 35, 40, 41, 42, 43, 45, 46, 47, 54], [0.6777, 0.004152, 0.6094, 0.05005, 0.1726, 0.1193, 0.06827, 0.1984, 0.1682, 0.06743, 0.8361, 0.9269, 0.08968, 0.06191, 0.05288, 0.04296, 0.2226, 0.2225, 0.03419, 0.05025, 0.1245, 0.01753]): _vg.add([_i], _w, 'REPLACE')
_vg = ob_abs.vertex_groups.new(name='RightGrabber.001')
_vg = ob_abs.vertex_groups.new(name='Smiler')
for _i, _w in zip([12, 13, 24, 25, 32, 33, 34, 35], [0.06436, 0.06241, 0.01691, 0.01753, 0.1578, 0.1507, 0.7977, 0.7819]): _vg.add([_i], _w, 'REPLACE')
_vg = ob_abs.vertex_groups.new(name='LeftLooker')
_vg = ob_abs.vertex_groups.new(name='RightLooker')
_vg = ob_abs.vertex_groups.new(name='LeftHopper')
for _i, _w in zip([2, 4, 6, 7, 14, 15, 16, 17, 20, 21, 22, 23, 36, 38, 39, 44, 45, 46, 47, 48, 49, 50, 51], [0.1231, 0.00564, 0.4355, 0.01056, 0.05689, 0.1395, 0.5584, 0.2753, 0.1105, 0.2648, 0.06278, 0.1547, 0.03067, 0.1239, 0.02432, 0.1312, 0.05249, 0.05545, 0.00226, 0.5174, 0.5462, 0.1046, 0.1238]): _vg.add([_i], _w, 'REPLACE')
_vg = ob_abs.vertex_groups.new(name='LeftHopper.001')
_vg = ob_abs.vertex_groups.new(name='RightHopper')
for _i, _w in zip([0, 4, 5, 6, 9, 10, 11, 21, 22, 23, 26, 27, 28, 29, 37, 38, 39, 40, 41, 42, 43, 44, 45, 46, 47], [0.2143, 0.4911, 0.02906, 0.01768, 0.002417, 0.1659, 0.06294, 0.005099, 0.1909, 0.07863, 0.1733, 0.4543, 0.5269, 0.5972, 0.06846, 0.03876, 0.1457, 0.6121, 0.573, 0.1538, 0.1244, 0.07042, 0.1804, 0.02168, 0.07812]): _vg.add([_i], _w, 'REPLACE')
_vg = ob_abs.vertex_groups.new(name='RightHopper.001')
_m = ob_abs.modifiers.new('Armature', 'ARMATURE')
_m.object = ob_armature

# ---- collection membership
col_collection.objects.link(ob_light)
col_collection.objects.link(ob_camera)
col_collection.objects.link(ob_empty)
col_collection.objects.link(ob_reflectionplane)
col_collection.objects.link(ob_plane)
col_collection.objects.link(ob_icosphere)
col_collection_2.objects.link(ob_armature)
col_collection_2.objects.link(ob_rightgrabber)
col_collection_2.objects.link(ob_righthopper)
col_collection_2.objects.link(ob_rightlooker)
col_collection_2.objects.link(ob_smiler)
col_collection_2.objects.link(ob_leftgrabber)
col_collection_2.objects.link(ob_lefthopper)
col_collection_2.objects.link(ob_leftlooker)
col_collection_2.objects.link(ob_abs)

# ---- scene / render settings (as saved in the file)
scene.camera = ob_camera
scene.frame_start = 1; scene.frame_end = 17; scene.frame_set(7)
scene.render.engine = 'BLENDER_EEVEE_NEXT'
scene.cycles.sampling_pattern = 'TABULATED_SOBOL'
scene.cycles.use_light_tree = False
scene.eevee.use_gtao = True
scene.eevee.use_raytracing = True
scene.view_settings.view_transform = 'Filmic'
bpy.context.view_layer.update()
